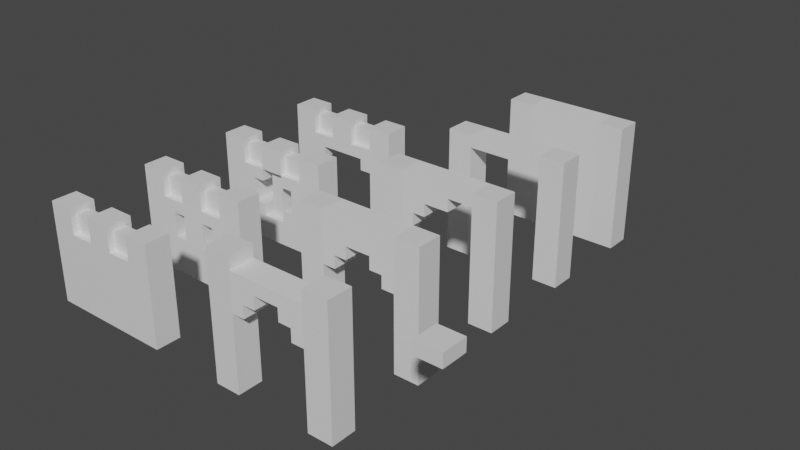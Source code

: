 # Source: mc-castle.blend  (saved by Blender 3.6.11; exported with 4.5.12 LTS)
import bpy
from mathutils import Matrix  # noqa: F401  (used for matrix-valued properties, if any)

bpy.ops.wm.read_factory_settings(use_empty=True)
scene = bpy.context.scene
scene.name = 'Scene'

# ---- collections
col_collection = bpy.data.collections.new('Collection'); scene.collection.children.link(col_collection)
col_walls = bpy.data.collections.new('walls'); scene.collection.children.link(col_walls)
col_pillars = bpy.data.collections.new('pillars'); scene.collection.children.link(col_pillars)
col_ref = bpy.data.collections.new('ref'); scene.collection.children.link(col_ref)

# ---- materials (node trees are filled in below, after node groups)
mat_material = bpy.data.materials.new('Material')
mat_material.alpha_threshold = 0.0
mat_material.use_transparent_shadow = False
mat_material.roughness = 0.5
mat_material.line_color = (0.0, 0.0, 0.0, 1.0)

# ---- material node trees
mat_material.use_nodes = True; mat_material.node_tree.nodes.clear()
_N = mat_material.node_tree.nodes; _L = mat_material.node_tree.links
n0 = _N.new('ShaderNodeOutputMaterial'); n0.name = 'Material Output'; n0.location = (300, 300)
n1 = _N.new('ShaderNodeBsdfPrincipled'); n1.name = 'Principled BSDF'; n1.location = (10, 300)
n1.distribution = 'GGX'
n1.subsurface_method = 'RANDOM_WALK_SKIN'
n1.inputs[3].default_value = 1.45
n1.inputs[27].default_value = (0.0, 0.0, 0.0, 1.0)
n1.inputs[28].default_value = 1.0
_L.new(n1.outputs[0], n0.inputs[0])
n0.is_active_output = True

# ---- world
world_world = bpy.data.worlds.new('World'); scene.world = world_world
world_world.use_nodes = True; world_world.node_tree.nodes.clear()
_N = world_world.node_tree.nodes; _L = world_world.node_tree.links
n0 = _N.new('ShaderNodeOutputWorld'); n0.name = 'World Output'; n0.location = (300, 300)
n1 = _N.new('ShaderNodeBackground'); n1.name = 'Background'; n1.location = (10, 300)
n1.inputs[0].default_value = (0.05088, 0.05088, 0.05088, 1.0)
_L.new(n1.outputs[0], n0.inputs[0])
n0.is_active_output = True
world_world.color = (0.05088, 0.05088, 0.05088)
world_world.use_sun_shadow = False
world_world.sun_shadow_jitter_overblur = 0.0

# ---- meshes
me_cube_004 = bpy.data.meshes.new('Cube.004')
me_cube_004.from_pydata([(1.5, 0.5, 0.0), (1.5, -0.5, 0.0), (-1.5, -0.5, 0.0), (0.5, 0.5, 0.0), (-0.5, 0.5, 0.0), (-1.5, 0.5, 0.0), (0.5, -0.5, 4.0), (-0.5, -0.5, 4.0), (-0.5, -0.5, 0.0), (0.5, -0.5, 0.0), (-0.5, 0.5, 4.0), (0.5, 0.5, 4.0), (1.5, 0.5, 3.0), (1.5, 0.5, 3.0), (1.5, 0.5, 2.0), (1.5, 0.5, 1.0), (-1.5, -0.5, 1.0), (-1.5, -0.5, 2.0), (-1.5, -0.5, 3.0), (1.5, -0.5, 3.0), (1.5, -0.5, 3.0), (1.5, -0.5, 2.0), (1.5, -0.5, 1.0), (-1.5, 0.5, 3.0), (-1.5, 0.5, 3.0), (-1.5, 0.5, 2.0), (-1.5, 0.5, 1.0), (-0.5, 0.5, 3.0), (-0.5, 0.5, 3.0), (-0.5, 0.5, 2.0), (-0.5, 0.5, 1.0), (0.5, 0.5, 3.0), (0.5, 0.5, 3.0), (0.5, 0.5, 2.0), (0.5, 0.5, 1.0), (0.5, -0.5, 3.0), (0.5, -0.5, 3.0), (0.5, -0.5, 2.0), (0.5, -0.5, 1.0), (-0.5, -0.5, 3.0), (-0.5, -0.5, 3.0), (-0.5, -0.5, 1.0), (-1.5, -0.5, 3.0), (-0.5, -0.5, 2.0), (-1.5, -0.25, 3.0), (-1.5, -0.25, 3.75), (-1.5, 0.25, 3.0), (-1.5, 0.25, 3.75), (1.5, -0.25, 3.0), (1.5, -0.25, 3.75), (1.5, 0.25, 3.0), (1.5, 0.25, 3.75)], [], [(27, 10, 11, 31), (35, 6, 7, 39), (11, 10, 7, 6), (8, 41, 2), (9, 38, 41, 8), (38, 37, 43, 41), (37, 36, 40, 43), (1, 22, 38, 9), (22, 21, 37, 38), (21, 20, 36, 37), (4, 30, 34, 3), (30, 29, 33, 34), (29, 28, 32, 33), (5, 26, 30, 4), (26, 25, 29, 30), (25, 23, 28, 29), (3, 34, 15, 0), (34, 33, 14, 15), (33, 32, 13, 14), (2, 41, 16), (41, 43, 17, 16), (43, 40, 18, 17), (27, 24, 42, 39), (19, 12, 31, 35), (11, 6, 35, 31), (10, 27, 39, 7), (46, 47, 51, 50), (48, 49, 45, 44), (46, 50, 48, 44), (51, 47, 45, 49)])
_uv = me_cube_004.uv_layers.new(name='UVMap')
_uv.uv.foreach_set('vector', [0.575, 0.375, 0.625, 0.375, 0.625, 0.4375, 0.575, 0.4375, 0.575, 0.8125, 0.625, 0.8125, 0.625, 0.875, 0.575, 0.875, 0.6875, 0.5, 0.75, 0.5, 0.75, 0.75, 0.6875, 0.75, 0.375, 0.875, 0.425, 0.9375, 0.375, 0.9375, 0.375, 0.8125, 0.425, 0.8125, 0.425, 0.875, 0.375, 0.875, 0.425, 0.8125, 0.475, 0.8125, 0.475, 0.875, 0.425, 0.875, 0.475, 0.8125, 0.525, 0.8125, 0.525, 0.875, 0.475, 0.875, 0.375, 0.75, 0.425, 0.75, 0.425, 0.8125, 0.375, 0.8125, 0.425, 0.75, 0.475, 0.75, 0.475, 0.8125, 0.425, 0.8125, 0.475, 0.75, 0.525, 0.75, 0.525, 0.8125, 0.475, 0.8125, 0.375, 0.375, 0.425, 0.375, 0.425, 0.4375, 0.375, 0.4375, 0.425, 0.375, 0.475, 0.375, 0.475, 0.4375, 0.425, 0.4375, 0.475, 0.375, 0.525, 0.375, 0.525, 0.4375, 0.475, 0.4375, 0.375, 0.3125, 0.425, 0.3125, 0.425, 0.375, 0.375, 0.375, 0.425, 0.3125, 0.475, 0.3125, 0.475, 0.375, 0.425, 0.375, 0.475, 0.3125, 0.525, 0.3125, 0.525, 0.375, 0.475, 0.375, 0.375, 0.4375, 0.425, 0.4375, 0.425, 0.5, 0.375, 0.5, 0.425, 0.4375, 0.475, 0.4375, 0.475, 0.5, 0.425, 0.5, 0.475, 0.4375, 0.525, 0.4375, 0.525, 0.5, 0.475, 0.5, 0.375, 0.9375, 0.425, 0.9375, 0.425, 1.0, 0.425, 0.9375, 0.475, 0.9375, 0.475, 1.0, 0.425, 1.0, 0.475, 0.9375, 0.525, 0.9375, 0.525, 1.0, 0.475, 1.0, 0.575, 0.375, 0.575, 0.3125, 0.575, 0.0, 0.575, 0.875, 0.575, 0.75, 0.575, 0.5, 0.575, 0.4375, 0.575, 0.8125, 0.625, 0.4375, 0.625, 0.8125, 0.575, 0.8125, 0.575, 0.4375, 0.625, 0.375, 0.575, 0.375, 0.575, 0.875, 0.625, 0.875, 0.375, 0.25, 0.625, 0.25, 0.625, 0.5, 0.375, 0.5, 0.375, 0.75, 0.625, 0.75, 0.625, 1.0, 0.375, 1.0, 0.125, 0.5, 0.375, 0.5, 0.375, 0.75, 0.125, 0.75, 0.625, 0.5, 0.875, 0.5, 0.875, 0.75, 0.625, 0.75])
me_cube_004.materials.append(mat_material)
me_cube_004.use_mirror_vertex_groups = False
me_cube_004.update()
me_cube_006 = bpy.data.meshes.new('Cube.006')
me_cube_006.from_pydata([(1.5, 0.5, 0.0), (1.5, -0.5, 0.0), (-1.5, 0.5, 0.0), (-1.5, -0.5, 0.0), (0.5, 0.5, 0.0), (-0.5, 0.5, 0.0), (0.5, -0.5, 4.0), (-0.5, -0.5, 4.0), (-0.5, -0.5, 0.0), (0.5, -0.5, 0.0), (-0.5, 0.5, 4.0), (0.5, 0.5, 4.0), (1.5, 0.5, 3.0), (1.5, 0.5, 3.0), (1.5, 0.5, 2.0), (1.5, 0.5, 1.0), (-1.5, -0.5, 1.0), (-1.5, -0.5, 2.0), (-1.5, -0.5, 3.0), (-1.5, -0.5, 3.0), (1.5, -0.5, 3.0), (1.5, -0.5, 3.0), (1.5, -0.5, 2.0), (1.5, -0.5, 1.0), (-1.5, 0.5, 3.0), (-1.5, 0.5, 3.0), (-1.5, 0.5, 2.0), (-1.5, 0.5, 1.0), (-0.5, 0.5, 3.0), (-0.5, 0.5, 3.0), (-0.5, 0.5, 2.0), (-0.5, 0.5, 1.0), (0.5, 0.5, 3.0), (0.5, 0.5, 3.0), (0.5, 0.5, 2.0), (0.5, 0.5, 1.0), (0.5, -0.5, 3.0), (0.5, -0.5, 3.0), (0.5, -0.5, 2.0), (0.5, -0.5, 1.0), (-0.5, -0.5, 3.0), (-0.5, -0.5, 3.0), (-0.5, -0.5, 2.0), (-0.5, -0.5, 1.0), (-1.0, 0.5, 0.0), (-1.0, -0.5, 0.0), (-1.0, 0.5, 1.0), (-1.0, 0.5, 2.0), (-1.0, 0.5, 3.0), (-1.0, 0.5, 3.0), (-1.0, -0.5, 1.0), (-1.0, -0.5, 2.0), (-1.0, -0.5, 3.0), (-1.0, -0.5, 3.0), (1.0, -0.5, 0.0), (1.0, 0.5, 0.0), (1.0, -0.5, 1.0), (1.0, -0.5, 2.0), (1.0, -0.5, 3.0), (1.0, -0.5, 3.0), (1.0, 0.5, 1.0), (1.0, 0.5, 2.0), (1.0, 0.5, 3.0), (1.0, 0.5, 3.0), (1.5, 0.5, 1.5), (-1.5, -0.5, 1.5), (1.5, -0.5, 1.5), (-1.5, 0.5, 1.5), (-0.5, 0.5, 1.5), (0.5, 0.5, 1.5), (0.5, -0.5, 1.5), (-0.5, -0.5, 1.5), (-1.0, -0.5, 1.5), (-1.0, 0.5, 1.5), (1.0, 0.5, 1.5), (1.0, -0.5, 1.5), (1.5, 0.5, 2.5), (-1.5, -0.5, 2.5), (1.5, -0.5, 2.5), (-1.5, 0.5, 2.5), (-0.5, 0.5, 2.5), (0.5, 0.5, 2.5), (0.5, -0.5, 2.5), (-0.5, -0.5, 2.5), (-1.0, -0.5, 2.5), (-1.0, 0.5, 2.5), (1.0, 0.5, 2.5), (1.0, -0.5, 2.5), (-1.5, -0.25, 3.0), (-1.5, -0.25, 3.75), (-1.5, 0.25, 3.0), (-1.5, 0.25, 3.75), (1.5, -0.25, 3.0), (1.5, -0.25, 3.75), (1.5, 0.25, 3.0), (1.5, 0.25, 3.75)], [], [(28, 10, 11, 32), (36, 6, 7, 40), (11, 10, 7, 6), (9, 39, 43, 8), (70, 38, 42, 71), (82, 37, 41, 83), (54, 56, 39, 9), (70, 75, 74, 69), (87, 58, 37, 82), (5, 31, 35, 4), (68, 30, 34, 69), (80, 29, 33, 81), (44, 46, 31, 5), (38, 70, 69, 34), (85, 48, 29, 80), (55, 60, 15, 0), (74, 61, 14, 64), (86, 62, 13, 76), (45, 50, 16, 3), (72, 51, 17, 65), (84, 52, 18, 77), (83, 41, 52, 84), (42, 83, 80, 30), (8, 43, 50, 45), (79, 25, 48, 85), (67, 26, 47, 73), (2, 27, 46, 44), (11, 6, 36, 32), (28, 40, 7, 10), (24, 19, 53, 49), (81, 33, 62, 86), (71, 42, 30, 68), (4, 35, 60, 55), (78, 21, 58, 87), (66, 22, 57, 75), (1, 23, 56, 54), (40, 28, 49, 53), (59, 63, 32, 36), (20, 12, 63, 59), (23, 66, 75, 56), (35, 69, 74, 60), (27, 67, 73, 46), (43, 71, 72, 50), (50, 72, 65, 16), (60, 74, 64, 15), (46, 73, 68, 31), (31, 68, 69, 35), (56, 75, 70, 39), (39, 70, 71, 43), (22, 78, 87, 57), (72, 71, 68, 73), (26, 79, 85, 47), (51, 72, 73, 47), (51, 84, 77, 17), (61, 86, 76, 14), (84, 51, 47, 85), (30, 80, 81, 34), (83, 84, 85, 80), (38, 82, 83, 42), (75, 57, 61, 74), (57, 87, 86, 61), (87, 82, 81, 86), (82, 38, 34, 81), (90, 91, 95, 94), (92, 93, 89, 88), (90, 94, 92, 88), (95, 91, 89, 93)])
_uv = me_cube_006.uv_layers.new(name='UVMap')
_uv.uv.foreach_set('vector', [0.575, 0.375, 0.625, 0.375, 0.625, 0.4375, 0.575, 0.4375, 0.575, 0.8125, 0.625, 0.8125, 0.625, 0.875, 0.575, 0.875, 0.6875, 0.5, 0.75, 0.5, 0.75, 0.75, 0.6875, 0.75, 0.375, 0.8125, 0.425, 0.8125, 0.425, 0.875, 0.375, 0.875, 0.45, 0.8125, 0.475, 0.8125, 0.475, 0.875, 0.45, 0.875, 0.5, 0.8125, 0.525, 0.8125, 0.525, 0.875, 0.5, 0.875, 0.375, 0.7812, 0.425, 0.7812, 0.425, 0.8125, 0.375, 0.8125, 0.45, 0.8125, 0.45, 0.7812, 0.45, 0.4688, 0.45, 0.4375, 0.5, 0.7812, 0.525, 0.7812, 0.525, 0.8125, 0.5, 0.8125, 0.375, 0.375, 0.425, 0.375, 0.425, 0.4375, 0.375, 0.4375, 0.45, 0.375, 0.475, 0.375, 0.475, 0.4375, 0.45, 0.4375, 0.5, 0.375, 0.525, 0.375, 0.525, 0.4375, 0.5, 0.4375, 0.375, 0.2812, 0.425, 0.2812, 0.425, 0.3125, 0.375, 0.3125, 0.475, 0.8125, 0.45, 0.8125, 0.45, 0.4375, 0.475, 0.4375, 0.5, 0.2812, 0.525, 0.2812, 0.525, 0.3125, 0.5, 0.3125, 0.375, 0.4688, 0.425, 0.4688, 0.425, 0.5, 0.375, 0.5, 0.45, 0.4688, 0.475, 0.4688, 0.475, 0.5, 0.45, 0.5, 0.5, 0.4688, 0.525, 0.4688, 0.525, 0.5, 0.5, 0.5, 0.375, 0.9688, 0.425, 0.9688, 0.425, 1.0, 0.375, 1.0, 0.45, 0.9688, 0.475, 0.9688, 0.475, 1.0, 0.45, 1.0, 0.5, 0.9688, 0.525, 0.9688, 0.525, 1.0, 0.5, 1.0, 0.5, 0.9375, 0.525, 0.9375, 0.525, 0.9688, 0.5, 0.9688, 0.475, 0.9375, 0.5, 0.9375, 0.5, 0.3125, 0.475, 0.3125, 0.375, 0.9375, 0.425, 0.9375, 0.425, 0.9688, 0.375, 0.9688, 0.5, 0.25, 0.525, 0.25, 0.525, 0.2812, 0.5, 0.2812, 0.45, 0.25, 0.475, 0.25, 0.475, 0.2812, 0.45, 0.2812, 0.375, 0.25, 0.425, 0.25, 0.425, 0.2812, 0.375, 0.2812, 0.625, 0.4375, 0.625, 0.8125, 0.575, 0.8125, 0.575, 0.4375, 0.575, 0.3125, 0.575, 0.9375, 0.625, 0.875, 0.75, 0.5, 0.575, 0.25, 0.575, 0.0, 0.575, 0.9688, 0.575, 0.2812, 0.5, 0.4375, 0.525, 0.4375, 0.525, 0.4688, 0.5, 0.4688, 0.45, 0.9375, 0.475, 0.9375, 0.475, 0.3125, 0.45, 0.3125, 0.375, 0.4375, 0.425, 0.4375, 0.425, 0.4688, 0.375, 0.4688, 0.5, 0.75, 0.525, 0.75, 0.525, 0.7812, 0.5, 0.7812, 0.45, 0.75, 0.475, 0.75, 0.475, 0.7812, 0.45, 0.7812, 0.375, 0.75, 0.425, 0.75, 0.425, 0.7812, 0.375, 0.7812, 0.575, 0.9375, 0.575, 0.3125, 0.575, 0.2812, 0.575, 0.9688, 0.575, 0.7812, 0.575, 0.4688, 0.575, 0.4375, 0.575, 0.8125, 0.575, 0.75, 0.575, 0.5, 0.575, 0.4688, 0.575, 0.7812, 0.425, 0.75, 0.45, 0.75, 0.45, 0.7812, 0.425, 0.7812, 0.425, 0.4375, 0.45, 0.4375, 0.45, 0.4688, 0.425, 0.4688, 0.425, 0.25, 0.45, 0.25, 0.45, 0.2812, 0.425, 0.2812, 0.425, 0.9375, 0.45, 0.9375, 0.45, 0.9688, 0.425, 0.9688, 0.425, 0.9688, 0.45, 0.9688, 0.45, 1.0, 0.425, 1.0, 0.425, 0.4688, 0.45, 0.4688, 0.45, 0.5, 0.425, 0.5, 0.425, 0.2812, 0.45, 0.2812, 0.45, 0.3125, 0.425, 0.3125, 0.425, 0.375, 0.45, 0.375, 0.45, 0.4375, 0.425, 0.4375, 0.425, 0.7812, 0.45, 0.7812, 0.45, 0.8125, 0.425, 0.8125, 0.425, 0.8125, 0.45, 0.8125, 0.45, 0.875, 0.425, 0.875, 0.475, 0.75, 0.5, 0.75, 0.5, 0.7812, 0.475, 0.7812, 0.45, 0.9688, 0.45, 0.9375, 0.45, 0.3125, 0.45, 0.2812, 0.475, 0.25, 0.5, 0.25, 0.5, 0.2812, 0.475, 0.2812, 0.475, 0.9688, 0.45, 0.9688, 0.45, 0.2812, 0.475, 0.2812, 0.475, 0.9688, 0.5, 0.9688, 0.5, 1.0, 0.475, 1.0, 0.475, 0.4688, 0.5, 0.4688, 0.5, 0.5, 0.475, 0.5, 0.5, 0.9688, 0.475, 0.9688, 0.475, 0.2812, 0.5, 0.2812, 0.475, 0.375, 0.5, 0.375, 0.5, 0.4375, 0.475, 0.4375, 0.5, 0.9375, 0.5, 0.9688, 0.5, 0.2812, 0.5, 0.3125, 0.475, 0.8125, 0.5, 0.8125, 0.5, 0.875, 0.475, 0.875, 0.45, 0.7812, 0.475, 0.7812, 0.475, 0.4688, 0.45, 0.4688, 0.475, 0.7812, 0.5, 0.7812, 0.5, 0.4688, 0.475, 0.4688, 0.5, 0.7812, 0.5, 0.8125, 0.5, 0.4375, 0.5, 0.4688, 0.5, 0.8125, 0.475, 0.8125, 0.475, 0.4375, 0.5, 0.4375, 0.375, 0.25, 0.625, 0.25, 0.625, 0.5, 0.375, 0.5, 0.375, 0.75, 0.625, 0.75, 0.625, 1.0, 0.375, 1.0, 0.125, 0.5, 0.375, 0.5, 0.375, 0.75, 0.125, 0.75, 0.625, 0.5, 0.875, 0.5, 0.875, 0.75, 0.625, 0.75])
me_cube_006.materials.append(mat_material)
me_cube_006.use_mirror_vertex_groups = False
me_cube_006.update()
me_cube_013 = bpy.data.meshes.new('Cube.013')
me_cube_013.from_pydata([(1.5, 0.5, 0.0), (1.5, -0.5, 0.0), (-1.5, 0.5, 0.0), (-1.5, -0.5, 0.0), (0.5, 0.5, 0.0), (-0.5, 0.5, 0.0), (0.5, -0.5, 4.0), (-0.5, -0.5, 4.0), (-0.5, -0.5, 0.0), (0.5, -0.5, 0.0), (-0.5, 0.5, 4.0), (0.5, 0.5, 4.0), (1.5, 0.5, 3.0), (1.5, 0.5, 2.0), (1.5, 0.5, 1.0), (-1.5, -0.5, 1.0), (-1.5, -0.5, 2.0), (-1.5, -0.5, 3.0), (1.5, -0.5, 3.0), (1.5, -0.5, 2.0), (1.5, -0.5, 1.0), (-1.5, 0.5, 3.0), (-1.5, 0.5, 2.0), (-1.5, 0.5, 1.0), (-0.5, 0.5, 3.0), (-0.5, 0.5, 1.0), (0.5, 0.5, 3.0), (0.5, 0.5, 1.0), (0.5, -0.5, 3.0), (0.5, -0.5, 1.0), (-0.5, -0.5, 3.0), (-0.5, -0.5, 1.0), (-1.0, 0.5, 0.0), (-1.0, -0.5, 0.0), (-1.0, 0.5, 1.0), (-1.0, 0.5, 2.0), (-1.0, 0.5, 3.0), (-1.0, -0.5, 1.0), (-1.0, -0.5, 2.0), (-1.0, -0.5, 3.0), (1.0, -0.5, 0.0), (1.0, 0.5, 0.0), (1.0, -0.5, 1.0), (1.0, -0.5, 2.0), (1.0, -0.5, 3.0), (1.0, 0.5, 1.0), (1.0, 0.5, 2.0), (1.0, 0.5, 3.0), (1.5, 0.5, 1.5), (-1.5, -0.5, 1.5), (1.5, -0.5, 1.5), (-1.5, 0.5, 1.5), (-0.5, 0.5, 1.5), (0.5, 0.5, 1.5), (0.5, -0.5, 1.5), (-0.5, -0.5, 1.5), (-1.0, -0.5, 1.5), (-1.0, 0.5, 1.5), (1.0, 0.5, 1.5), (1.0, -0.5, 1.5), (1.5, 0.5, 2.5), (-1.5, -0.5, 2.5), (1.5, -0.5, 2.5), (-1.5, 0.5, 2.5), (-0.5, 0.5, 2.5), (0.5, 0.5, 2.5), (0.5, -0.5, 2.5), (-0.5, -0.5, 2.5), (-1.0, -0.5, 2.5), (-1.0, 0.5, 2.5), (1.0, 0.5, 2.5), (1.0, -0.5, 2.5), (-1.5, -0.25, 3.0), (-1.5, -0.25, 3.75), (-1.5, 0.25, 3.0), (-1.5, 0.25, 3.75), (1.5, -0.25, 3.0), (1.5, -0.25, 3.75), (1.5, 0.25, 3.0), (1.5, 0.25, 3.75), (0.25, 0.25, 3.0), (0.25, 0.25, 1.0), (0.25, -0.25, 3.0), (0.25, -0.25, 1.0), (-0.25, 0.25, 3.0), (-0.25, 0.25, 1.0), (-0.25, -0.25, 3.0), (-0.25, -0.25, 1.0)], [], [(24, 10, 11, 26), (28, 6, 7, 30), (11, 10, 7, 6), (9, 29, 31, 8), (40, 42, 29, 9), (54, 59, 58, 53), (71, 44, 28, 66), (5, 25, 27, 4), (32, 34, 25, 5), (69, 36, 24, 64), (41, 45, 14, 0), (58, 46, 13, 48), (70, 47, 12, 60), (33, 37, 15, 3), (56, 38, 16, 49), (68, 39, 17, 61), (67, 30, 39, 68), (8, 31, 37, 33), (63, 21, 36, 69), (51, 22, 35, 57), (2, 23, 34, 32), (11, 6, 28, 26), (24, 30, 7, 10), (21, 17, 39, 36), (65, 26, 47, 70), (4, 27, 45, 41), (62, 18, 44, 71), (50, 19, 43, 59), (1, 20, 42, 40), (30, 24, 36, 39), (44, 47, 26, 28), (18, 12, 47, 44), (20, 50, 59, 42), (27, 53, 58, 45), (23, 51, 57, 34), (31, 55, 56, 37), (37, 56, 49, 15), (45, 58, 48, 14), (34, 57, 52, 25), (42, 59, 54, 29), (19, 62, 71, 43), (56, 55, 52, 57), (22, 63, 69, 35), (38, 56, 57, 35), (38, 68, 61, 16), (46, 70, 60, 13), (68, 38, 35, 69), (67, 68, 69, 64), (59, 43, 46, 58), (43, 71, 70, 46), (71, 66, 65, 70), (74, 75, 79, 78), (76, 77, 73, 72), (74, 78, 76, 72), (79, 75, 73, 77), (27, 29, 54, 53), (25, 52, 55, 31), (29, 27, 25, 31), (67, 64, 24, 30), (65, 66, 28, 26), (26, 28, 30, 24), (87, 86, 84, 85), (81, 80, 82, 83), (83, 82, 86, 87), (85, 84, 80, 81), (85, 81, 83, 87), (80, 84, 86, 82)])
_uv = me_cube_013.uv_layers.new(name='UVMap')
_uv.uv.foreach_set('vector', [0.575, 0.375, 0.625, 0.375, 0.625, 0.4375, 0.575, 0.4375, 0.575, 0.8125, 0.625, 0.8125, 0.625, 0.875, 0.575, 0.875, 0.6875, 0.5, 0.75, 0.5, 0.75, 0.75, 0.6875, 0.75, 0.375, 0.8125, 0.425, 0.8125, 0.425, 0.875, 0.375, 0.875, 0.375, 0.7812, 0.425, 0.7812, 0.425, 0.8125, 0.375, 0.8125, 0.45, 0.8125, 0.45, 0.7812, 0.45, 0.4688, 0.45, 0.4375, 0.5, 0.7812, 0.525, 0.7812, 0.525, 0.8125, 0.5, 0.8125, 0.375, 0.375, 0.425, 0.375, 0.425, 0.4375, 0.375, 0.4375, 0.375, 0.2812, 0.425, 0.2812, 0.425, 0.3125, 0.375, 0.3125, 0.5, 0.2812, 0.525, 0.2812, 0.525, 0.3125, 0.5, 0.3125, 0.375, 0.4688, 0.425, 0.4688, 0.425, 0.5, 0.375, 0.5, 0.45, 0.4688, 0.475, 0.4688, 0.475, 0.5, 0.45, 0.5, 0.5, 0.4688, 0.525, 0.4688, 0.525, 0.5, 0.5, 0.5, 0.375, 0.9688, 0.425, 0.9688, 0.425, 1.0, 0.375, 1.0, 0.45, 0.9688, 0.475, 0.9688, 0.475, 1.0, 0.45, 1.0, 0.5, 0.9688, 0.525, 0.9688, 0.525, 1.0, 0.5, 1.0, 0.5, 0.9375, 0.525, 0.9375, 0.525, 0.9688, 0.5, 0.9688, 0.375, 0.9375, 0.425, 0.9375, 0.425, 0.9688, 0.375, 0.9688, 0.5, 0.25, 0.525, 0.25, 0.525, 0.2812, 0.5, 0.2812, 0.45, 0.25, 0.475, 0.25, 0.475, 0.2812, 0.45, 0.2812, 0.375, 0.25, 0.425, 0.25, 0.425, 0.2812, 0.375, 0.2812, 0.625, 0.4375, 0.625, 0.8125, 0.575, 0.8125, 0.575, 0.4375, 0.575, 0.3125, 0.575, 0.9375, 0.625, 0.875, 0.75, 0.5, 0.575, 0.25, 0.575, 0.0, 0.575, 0.9688, 0.575, 0.2812, 0.5, 0.4375, 0.525, 0.4375, 0.525, 0.4688, 0.5, 0.4688, 0.375, 0.4375, 0.425, 0.4375, 0.425, 0.4688, 0.375, 0.4688, 0.5, 0.75, 0.525, 0.75, 0.525, 0.7812, 0.5, 0.7812, 0.45, 0.75, 0.475, 0.75, 0.475, 0.7812, 0.45, 0.7812, 0.375, 0.75, 0.425, 0.75, 0.425, 0.7812, 0.375, 0.7812, 0.575, 0.9375, 0.575, 0.3125, 0.575, 0.2812, 0.575, 0.9688, 0.575, 0.7812, 0.575, 0.4688, 0.575, 0.4375, 0.575, 0.8125, 0.575, 0.75, 0.575, 0.5, 0.575, 0.4688, 0.575, 0.7812, 0.425, 0.75, 0.45, 0.75, 0.45, 0.7812, 0.425, 0.7812, 0.425, 0.4375, 0.45, 0.4375, 0.45, 0.4688, 0.425, 0.4688, 0.425, 0.25, 0.45, 0.25, 0.45, 0.2812, 0.425, 0.2812, 0.425, 0.9375, 0.45, 0.9375, 0.45, 0.9688, 0.425, 0.9688, 0.425, 0.9688, 0.45, 0.9688, 0.45, 1.0, 0.425, 1.0, 0.425, 0.4688, 0.45, 0.4688, 0.45, 0.5, 0.425, 0.5, 0.425, 0.2812, 0.45, 0.2812, 0.45, 0.3125, 0.425, 0.3125, 0.425, 0.7812, 0.45, 0.7812, 0.45, 0.8125, 0.425, 0.8125, 0.475, 0.75, 0.5, 0.75, 0.5, 0.7812, 0.475, 0.7812, 0.45, 0.9688, 0.45, 0.9375, 0.45, 0.3125, 0.45, 0.2812, 0.475, 0.25, 0.5, 0.25, 0.5, 0.2812, 0.475, 0.2812, 0.475, 0.9688, 0.45, 0.9688, 0.45, 0.2812, 0.475, 0.2812, 0.475, 0.9688, 0.5, 0.9688, 0.5, 1.0, 0.475, 1.0, 0.475, 0.4688, 0.5, 0.4688, 0.5, 0.5, 0.475, 0.5, 0.5, 0.9688, 0.475, 0.9688, 0.475, 0.2812, 0.5, 0.2812, 0.5, 0.9375, 0.5, 0.9688, 0.5, 0.2812, 0.5, 0.3125, 0.45, 0.7812, 0.475, 0.7812, 0.475, 0.4688, 0.45, 0.4688, 0.475, 0.7812, 0.5, 0.7812, 0.5, 0.4688, 0.475, 0.4688, 0.5, 0.7812, 0.5, 0.8125, 0.5, 0.4375, 0.5, 0.4688, 0.375, 0.25, 0.625, 0.25, 0.625, 0.5, 0.375, 0.5, 0.375, 0.75, 0.625, 0.75, 0.625, 1.0, 0.375, 1.0, 0.125, 0.5, 0.375, 0.5, 0.375, 0.75, 0.125, 0.75, 0.625, 0.5, 0.875, 0.5, 0.875, 0.75, 0.625, 0.75, 0.425, 0.4375, 0.425, 0.8125, 0.45, 0.8125, 0.45, 0.4375, 0.425, 0.3125, 0.45, 0.3125, 0.45, 0.9375, 0.425, 0.9375, 0.425, 0.8125, 0.425, 0.4375, 0.425, 0.375, 0.425, 0.9375, 0.5, 0.9375, 0.5, 0.3125, 0.525, 0.3125, 0.525, 0.9375, 0.5, 0.4375, 0.5, 0.8125, 0.525, 0.8125, 0.525, 0.4375, 0.575, 0.4375, 0.575, 0.8125, 0.575, 0.9375, 0.575, 0.375, 0.375, 0.0, 0.625, 0.0, 0.625, 0.25, 0.375, 0.25, 0.375, 0.25, 0.625, 0.25, 0.625, 0.5, 0.375, 0.5, 0.375, 0.5, 0.625, 0.5, 0.625, 0.75, 0.375, 0.75, 0.375, 0.75, 0.625, 0.75, 0.625, 1.0, 0.375, 1.0, 0.125, 0.5, 0.375, 0.5, 0.375, 0.75, 0.125, 0.75, 0.625, 0.5, 0.875, 0.5, 0.875, 0.75, 0.625, 0.75])
me_cube_013.materials.append(mat_material)
me_cube_013.use_mirror_vertex_groups = False
me_cube_013.update()
me_cube_016 = bpy.data.meshes.new('Cube.016')
me_cube_016.from_pydata([(-1.5, -0.5, 4.0), (-1.5, 0.5, 4.0), (1.5, -0.5, 4.0), (1.5, 0.5, 4.0), (-1.5, -0.5, 4.5), (-1.5, 0.5, 4.5), (1.5, 0.5, 4.5), (1.5, -0.5, 4.5), (0.5, 0.5, 4.0), (-0.5, 0.5, 4.0), (-0.5, -0.5, 4.0), (0.5, -0.5, 4.0), (0.5, -0.5, 4.5), (-0.5, -0.5, 4.5), (-0.5, 0.5, 4.5), (0.5, 0.5, 4.5), (-1.5, 0.5, 3.5), (-1.5, -0.5, 3.5), (-0.5, 0.5, 3.5), (1.5, -0.5, 3.5), (1.5, 0.5, 3.5), (0.5, -0.5, 3.5), (0.5, 0.5, 3.5), (-0.5, -0.5, 3.5), (-1.0, 0.5, 4.0), (-1.0, -0.5, 4.5), (-1.0, -0.5, 4.0), (-1.0, 0.5, 4.5), (-1.0, 0.5, 3.5), (-1.0, -0.5, 3.5), (1.0, -0.5, 4.0), (1.0, 0.5, 4.5), (1.0, 0.5, 4.0), (1.0, -0.5, 4.5), (1.0, -0.5, 3.5), (1.0, 0.5, 3.5), (-1.5, 0.5, 3.0), (-1.5, -0.5, 3.0), (-1.0, 0.5, 3.0), (1.5, -0.5, 3.0), (1.5, 0.5, 3.0), (1.0, -0.5, 3.0), (-1.0, -0.5, 3.0), (1.0, 0.5, 3.0)], [], [(25, 27, 5, 4), (9, 10, 23, 18), (26, 25, 4, 0), (32, 31, 6, 3), (24, 27, 14, 9), (9, 14, 15, 8), (30, 33, 12, 11), (11, 12, 13, 10), (9, 8, 11, 10), (33, 31, 15, 12), (12, 15, 14, 13), (19, 34, 41, 39), (28, 18, 23, 29), (24, 9, 18, 28), (11, 8, 22, 21), (26, 0, 17, 29), (32, 3, 20, 35), (30, 11, 21, 34), (10, 26, 29, 23), (1, 24, 28, 16), (34, 35, 43, 41), (1, 5, 27, 24), (10, 13, 25, 26), (13, 14, 27, 25), (2, 30, 34, 19), (8, 32, 35, 22), (22, 35, 34, 21), (7, 6, 31, 33), (2, 7, 33, 30), (8, 15, 31, 32), (43, 40, 39, 41), (36, 38, 42, 37), (16, 28, 38, 36), (29, 17, 37, 42), (28, 29, 42, 38), (35, 20, 40, 43)])
_uv = me_cube_016.uv_layers.new(name='UVMap')
_uv.uv.foreach_set('vector', [0.5, 0.125, 0.5, 0.2917, 0.5, 0.25, 0.5, 0.0, 0.2083, 0.5, 0.2083, 0.75, 0.2083, 0.75, 0.2083, 0.5, 0.375, 0.9583, 0.5, 0.9583, 0.5, 1.0, 0.375, 1.0, 0.375, 0.4583, 0.5, 0.4583, 0.5, 0.5, 0.375, 0.5, 0.375, 0.2917, 0.5, 0.2917, 0.5, 0.3333, 0.375, 0.3333, 0.375, 0.3333, 0.5, 0.3333, 0.5, 0.4167, 0.375, 0.4167, 0.375, 0.7917, 0.5, 0.7917, 0.5, 0.8333, 0.375, 0.8333, 0.375, 0.8333, 0.5, 0.8333, 0.5, 0.9167, 0.375, 0.9167, 0.2083, 0.5, 0.2917, 0.5, 0.2917, 0.75, 0.2083, 0.75, 0.5, 0.625, 0.5, 0.4583, 0.5, 0.4167, 0.5, 0.5, 0.5, 0.5, 0.5, 0.4167, 0.5, 0.3333, 0.5, 0.25, 0.375, 0.75, 0.375, 0.7917, 0.375, 0.7917, 0.375, 0.75, 0.1667, 0.5, 0.2083, 0.5, 0.2083, 0.75, 0.1667, 0.75, 0.375, 0.2917, 0.375, 0.3333, 0.375, 0.3333, 0.375, 0.2917, 0.2917, 0.75, 0.2917, 0.5, 0.2917, 0.5, 0.2917, 0.75, 0.375, 0.9583, 0.375, 1.0, 0.375, 1.0, 0.375, 0.9583, 0.375, 0.4583, 0.375, 0.5, 0.375, 0.5, 0.375, 0.4583, 0.375, 0.7917, 0.375, 0.8333, 0.375, 0.8333, 0.375, 0.7917, 0.375, 0.9167, 0.375, 0.9583, 0.375, 0.9583, 0.375, 0.9167, 0.375, 0.25, 0.375, 0.2917, 0.375, 0.2917, 0.375, 0.25, 0.3333, 0.75, 0.3333, 0.5, 0.3333, 0.5, 0.3333, 0.75, 0.375, 0.25, 0.5, 0.25, 0.5, 0.2917, 0.375, 0.2917, 0.375, 0.9167, 0.5, 0.9167, 0.5, 0.9583, 0.375, 0.9583, 0.5, 0.25, 0.5, 0.3333, 0.5, 0.2917, 0.5, 0.125, 0.375, 0.75, 0.375, 0.7917, 0.375, 0.7917, 0.375, 0.75, 0.375, 0.4167, 0.375, 0.4583, 0.375, 0.4583, 0.375, 0.4167, 0.2917, 0.5, 0.3333, 0.5, 0.3333, 0.75, 0.2917, 0.75, 0.5, 0.75, 0.5, 0.5, 0.5, 0.4583, 0.5, 0.625, 0.375, 0.75, 0.5, 0.75, 0.5, 0.7917, 0.375, 0.7917, 0.375, 0.4167, 0.5, 0.4167, 0.5, 0.4583, 0.375, 0.4583, 0.3333, 0.5, 0.375, 0.5, 0.375, 0.75, 0.3333, 0.75, 0.125, 0.5, 0.1667, 0.5, 0.1667, 0.75, 0.125, 0.75, 0.375, 0.25, 0.375, 0.2917, 0.375, 0.2917, 0.375, 0.25, 0.375, 0.9583, 0.375, 1.0, 0.375, 1.0, 0.375, 0.9583, 0.1667, 0.5, 0.1667, 0.75, 0.1667, 0.75, 0.1667, 0.5, 0.375, 0.4583, 0.375, 0.5, 0.375, 0.5, 0.375, 0.4583])
me_cube_016.update()
me_cube_019 = bpy.data.meshes.new('Cube.019')
me_cube_019.from_pydata([(-1.5, -0.5, 3.0), (-1.5, 0.5, 3.0), (1.5, -0.5, 3.0), (1.5, 0.5, 3.0), (-0.5, 0.5, 3.0), (-1.5, 0.5, 2.5), (-1.5, -0.5, 2.5), (-0.5, 0.5, 2.5), (1.5, -0.5, 2.5), (1.5, 0.5, 2.5), (0.5, -0.5, 2.5), (0.5, 0.5, 2.5), (-0.5, -0.5, 2.5), (-1.0, 0.5, 3.0), (-1.0, -0.5, 3.0), (-1.0, 0.5, 2.5), (-1.0, -0.5, 2.5), (1.0, -0.5, 3.0), (1.0, 0.5, 3.0), (1.0, -0.5, 2.5), (1.0, 0.5, 2.5), (-1.5, 0.5, 2.0), (-1.5, -0.5, 2.0), (-1.0, 0.5, 2.0), (1.5, -0.5, 2.0), (1.5, 0.5, 2.0), (1.0, -0.5, 2.0), (-1.0, -0.5, 2.0), (1.0, 0.5, 2.0), (0.5, -0.5, 4.0), (-0.5, -0.5, 4.0), (-0.5, 0.5, 4.0), (0.5, 0.5, 4.0), (0.5, 0.5, 3.0), (0.5, -0.5, 3.0), (-0.5, -0.5, 3.0), (-1.5, -0.25, 3.0), (-1.5, -0.25, 3.75), (-1.5, 0.25, 3.0), (-1.5, 0.25, 3.75), (1.5, -0.25, 3.0), (1.5, -0.25, 3.75), (1.5, 0.25, 3.0), (1.5, 0.25, 3.75)], [], [(11, 10, 12, 7), (4, 35, 34, 33), (8, 19, 26, 24), (15, 7, 12, 16), (13, 4, 7, 15), (33, 11, 7, 4), (14, 0, 6, 16), (18, 3, 9, 20), (17, 34, 10, 19), (35, 14, 16, 12), (1, 13, 15, 5), (19, 20, 28, 26), (2, 17, 19, 8), (33, 18, 20, 11), (11, 20, 19, 10), (10, 34, 35, 12), (28, 25, 24, 26), (21, 23, 27, 22), (5, 15, 23, 21), (16, 6, 22, 27), (15, 16, 27, 23), (20, 9, 25, 28), (4, 31, 32, 33), (34, 29, 30, 35), (32, 31, 30, 29), (32, 29, 34, 33), (4, 35, 30, 31), (38, 39, 43, 42), (40, 41, 37, 36), (38, 42, 40, 36), (43, 39, 37, 41), (3, 18, 17, 2), (17, 18, 33, 34), (4, 13, 14, 35), (0, 14, 13, 1)])
_uv = me_cube_019.uv_layers.new(name='UVMap')
_uv.uv.foreach_set('vector', [0.2917, 0.5, 0.2917, 0.75, 0.2083, 0.75, 0.2083, 0.5, 0.2083, 0.5, 0.2083, 0.75, 0.2917, 0.75, 0.2917, 0.5, 0.375, 0.75, 0.375, 0.7917, 0.375, 0.7917, 0.375, 0.75, 0.1667, 0.5, 0.2083, 0.5, 0.2083, 0.75, 0.1667, 0.75, 0.375, 0.2917, 0.375, 0.3333, 0.375, 0.3333, 0.375, 0.2917, 0.375, 0.4167, 0.375, 0.4167, 0.375, 0.3333, 0.375, 0.3333, 0.375, 0.9583, 0.375, 1.0, 0.375, 1.0, 0.375, 0.9583, 0.375, 0.4583, 0.375, 0.5, 0.375, 0.5, 0.375, 0.4583, 0.375, 0.7917, 0.375, 0.8333, 0.375, 0.8333, 0.375, 0.7917, 0.375, 0.9167, 0.375, 0.9583, 0.375, 0.9583, 0.375, 0.9167, 0.375, 0.25, 0.375, 0.2917, 0.375, 0.2917, 0.375, 0.25, 0.3333, 0.75, 0.3333, 0.5, 0.3333, 0.5, 0.3333, 0.75, 0.375, 0.75, 0.375, 0.7917, 0.375, 0.7917, 0.375, 0.75, 0.375, 0.4167, 0.375, 0.4583, 0.375, 0.4583, 0.375, 0.4167, 0.2917, 0.5, 0.3333, 0.5, 0.3333, 0.75, 0.2917, 0.75, 0.375, 0.8333, 0.375, 0.8333, 0.375, 0.9167, 0.375, 0.9167, 0.3333, 0.5, 0.375, 0.5, 0.375, 0.75, 0.3333, 0.75, 0.125, 0.5, 0.1667, 0.5, 0.1667, 0.75, 0.125, 0.75, 0.375, 0.25, 0.375, 0.2917, 0.375, 0.2917, 0.375, 0.25, 0.375, 0.9583, 0.375, 1.0, 0.375, 1.0, 0.375, 0.9583, 0.1667, 0.5, 0.1667, 0.75, 0.1667, 0.75, 0.1667, 0.5, 0.375, 0.4583, 0.375, 0.5, 0.375, 0.5, 0.375, 0.4583, 0.575, 0.375, 0.625, 0.375, 0.625, 0.4375, 0.575, 0.4375, 0.575, 0.8125, 0.625, 0.8125, 0.625, 0.875, 0.575, 0.875, 0.6875, 0.5, 0.75, 0.5, 0.75, 0.75, 0.6875, 0.75, 0.625, 0.4375, 0.625, 0.8125, 0.575, 0.8125, 0.575, 0.4375, 0.575, 0.3125, 0.575, 0.9375, 0.625, 0.875, 0.75, 0.5, 0.375, 0.25, 0.625, 0.25, 0.625, 0.5, 0.375, 0.5, 0.375, 0.75, 0.625, 0.75, 0.625, 1.0, 0.375, 1.0, 0.125, 0.5, 0.375, 0.5, 0.375, 0.75, 0.125, 0.75, 0.625, 0.5, 0.875, 0.5, 0.875, 0.75, 0.625, 0.75, 0.375, 0.5, 0.375, 0.4583, 0.375, 0.7917, 0.375, 0.75, 0.375, 0.7917, 0.375, 0.4583, 0.375, 0.4167, 0.575, 0.8125, 0.375, 0.3333, 0.375, 0.2917, 0.375, 0.9583, 0.375, 0.9167, 0.375, 1.0, 0.375, 0.9583, 0.375, 0.2917, 0.375, 0.25])
me_cube_019.materials.append(mat_material)
me_cube_019.update()
me_cube_023 = bpy.data.meshes.new('Cube.023')
me_cube_023.from_pydata([(-1.5, -0.5, 4.0), (-1.5, 0.5, 4.0), (-1.5, -0.5, 4.5), (-1.5, 0.5, 4.5), (1.5, 0.5, 4.5), (1.5, -0.5, 4.5), (0.5, 0.5, 4.0), (-0.5, 0.5, 4.0), (-0.5, -0.5, 4.0), (0.5, -0.5, 4.0), (0.5, -0.5, 4.5), (-0.5, -0.5, 4.5), (-0.5, 0.5, 4.5), (0.5, 0.5, 4.5), (-1.5, 0.5, 3.5), (-1.5, -0.5, 3.5), (-0.5, 0.5, 3.5), (-0.5, -0.5, 3.5), (-1.0, 0.5, 4.0), (-1.0, -0.5, 4.5), (-1.0, -0.5, 4.0), (-1.0, 0.5, 4.5), (-1.0, 0.5, 3.5), (-1.0, -0.5, 3.5), (1.0, 0.5, 4.5), (1.0, -0.5, 4.5), (-1.5, 0.5, 3.0), (-1.5, -0.5, 3.0), (-1.0, 0.5, 3.0), (-1.0, -0.5, 3.0), (-1.0, -0.5, 5.0), (-1.5, -0.5, 5.0), (1.5, 0.5, 5.0), (1.5, -0.5, 5.0), (1.0, 0.5, 5.0), (-1.5, 0.5, 5.0), (1.0, -0.5, 5.0), (0.5, -0.5, 5.0), (-0.5, -0.5, 5.0), (-1.0, 0.5, 5.0), (-0.5, 0.5, 5.0), (0.5, 0.5, 5.0)], [], [(2, 19, 30, 31), (7, 8, 17, 16), (20, 19, 2, 0), (10, 9, 6, 13), (18, 21, 12, 7), (7, 12, 13, 6), (10, 13, 24, 25), (9, 10, 11, 8), (7, 6, 9, 8), (25, 5, 33, 36), (12, 21, 39, 40), (22, 16, 17, 23), (18, 7, 16, 22), (20, 0, 15, 23), (8, 20, 23, 17), (1, 18, 22, 14), (1, 3, 21, 18), (8, 11, 19, 20), (19, 11, 38, 30), (5, 25, 24, 4), (26, 28, 29, 27), (14, 22, 28, 26), (23, 15, 27, 29), (22, 23, 29, 28), (30, 39, 35, 31), (36, 34, 41, 37), (37, 41, 40, 38), (38, 40, 39, 30), (33, 32, 34, 36), (13, 12, 40, 41), (10, 25, 36, 37), (24, 13, 41, 34), (21, 3, 35, 39), (4, 24, 34, 32), (11, 10, 37, 38)])
_uv = me_cube_023.uv_layers.new(name='UVMap')
_uv.uv.foreach_set('vector', [0.5, 1.0, 0.5, 0.9583, 0.5, 0.9583, 0.5, 1.0, 0.2083, 0.5, 0.2083, 0.75, 0.2083, 0.75, 0.2083, 0.5, 0.375, 0.9583, 0.5, 0.9583, 0.5, 1.0, 0.375, 1.0, 0.5, 0.8333, 0.375, 0.8333, 0.2917, 0.5, 0.5, 0.4167, 0.375, 0.2917, 0.5, 0.2917, 0.5, 0.3333, 0.375, 0.3333, 0.375, 0.3333, 0.5, 0.3333, 0.5, 0.4167, 0.375, 0.4167, 0.5, 0.8333, 0.5, 0.4167, 0.5, 0.4583, 0.5, 0.7917, 0.375, 0.8333, 0.5, 0.8333, 0.5, 0.9167, 0.375, 0.9167, 0.2083, 0.5, 0.2917, 0.5, 0.2917, 0.75, 0.2083, 0.75, 0.5, 0.7917, 0.5, 0.75, 0.5, 0.75, 0.5, 0.7917, 0.5, 0.3333, 0.5, 0.2917, 0.5, 0.2917, 0.5, 0.3333, 0.1667, 0.5, 0.2083, 0.5, 0.2083, 0.75, 0.1667, 0.75, 0.375, 0.2917, 0.375, 0.3333, 0.375, 0.3333, 0.375, 0.2917, 0.375, 0.9583, 0.375, 1.0, 0.375, 1.0, 0.375, 0.9583, 0.375, 0.9167, 0.375, 0.9583, 0.375, 0.9583, 0.375, 0.9167, 0.375, 0.25, 0.375, 0.2917, 0.375, 0.2917, 0.375, 0.25, 0.375, 0.25, 0.5, 0.25, 0.5, 0.2917, 0.375, 0.2917, 0.375, 0.9167, 0.5, 0.9167, 0.5, 0.9583, 0.375, 0.9583, 0.5, 0.9583, 0.5, 0.9167, 0.5, 0.9167, 0.5, 0.9583, 0.5, 0.75, 0.5, 0.7917, 0.5, 0.4583, 0.5, 0.5, 0.125, 0.5, 0.1667, 0.5, 0.1667, 0.75, 0.125, 0.75, 0.375, 0.25, 0.375, 0.2917, 0.375, 0.2917, 0.375, 0.25, 0.375, 0.9583, 0.375, 1.0, 0.375, 1.0, 0.375, 0.9583, 0.1667, 0.5, 0.1667, 0.75, 0.1667, 0.75, 0.1667, 0.5, 0.5, 0.125, 0.5, 0.2917, 0.5, 0.25, 0.5, 0.0, 0.5, 0.625, 0.5, 0.4583, 0.5, 0.4167, 0.5, 0.5, 0.5, 0.5, 0.5, 0.4167, 0.5, 0.3333, 0.5, 0.25, 0.5, 0.25, 0.5, 0.3333, 0.5, 0.2917, 0.5, 0.125, 0.5, 0.75, 0.5, 0.5, 0.5, 0.4583, 0.5, 0.625, 0.5, 0.4167, 0.5, 0.3333, 0.5, 0.3333, 0.5, 0.4167, 0.5, 0.8333, 0.5, 0.7917, 0.5, 0.7917, 0.5, 0.8333, 0.5, 0.4583, 0.5, 0.4167, 0.5, 0.4167, 0.5, 0.4583, 0.5, 0.2917, 0.5, 0.25, 0.5, 0.25, 0.5, 0.2917, 0.5, 0.5, 0.5, 0.4583, 0.5, 0.4583, 0.5, 0.5, 0.5, 0.9167, 0.5, 0.8333, 0.5, 0.8333, 0.5, 0.9167])
me_cube_023.update()
me_cube_026 = bpy.data.meshes.new('Cube.026')
me_cube_026.from_pydata([(-1.5, -0.5, 4.5), (-1.5, 0.5, 4.5), (1.5, 0.5, 4.5), (1.5, -0.5, 4.5), (0.5, -0.5, 4.5), (-0.5, -0.5, 4.5), (-0.5, 0.5, 4.5), (0.5, 0.5, 4.5), (-1.0, -0.5, 3.0), (-1.5, -0.5, 5.0), (1.5, 0.5, 5.0), (1.5, -0.5, 5.0), (-1.5, 0.5, 5.0), (0.5, -0.5, 5.0), (-0.5, -0.5, 5.0), (-0.5, 0.5, 5.0), (0.5, 0.5, 5.0)], [], [(3, 4, 7, 2), (14, 15, 12, 9), (2, 7, 16, 10), (4, 3, 11, 13), (11, 10, 16, 13), (6, 1, 12, 15), (13, 16, 15, 14), (7, 6, 15, 16), (5, 4, 13, 14), (0, 5, 14, 9), (7, 4, 5, 6), (5, 0, 1, 6)])
_uv = me_cube_026.uv_layers.new(name='UVMap')
_uv.uv.foreach_set('vector', [0.5, 0.75, 0.5, 0.8333, 0.5, 0.4167, 0.5, 0.5, 0.5, 0.25, 0.5, 0.3333, 0.5, 0.25, 0.5, 0.0, 0.5, 0.5, 0.5, 0.4167, 0.5, 0.4167, 0.5, 0.5, 0.5, 0.8333, 0.5, 0.75, 0.5, 0.75, 0.5, 0.8333, 0.5, 0.75, 0.5, 0.5, 0.5, 0.4167, 0.5, 0.5, 0.5, 0.3333, 0.5, 0.25, 0.5, 0.25, 0.5, 0.3333, 0.5, 0.5, 0.5, 0.4167, 0.5, 0.3333, 0.5, 0.25, 0.5, 0.4167, 0.5, 0.3333, 0.5, 0.3333, 0.5, 0.4167, 0.5, 0.9167, 0.5, 0.8333, 0.5, 0.8333, 0.5, 0.9167, 0.5, 1.0, 0.5, 0.9167, 0.5, 0.9167, 0.5, 1.0, 0.5, 0.4167, 0.5, 0.8333, 0.5, 0.9167, 0.5, 0.3333, 0.5, 0.9167, 0.5, 1.0, 0.5, 0.25, 0.5, 0.3333])
me_cube_026.update()
me_cube_029 = bpy.data.meshes.new('Cube.029')
me_cube_029.from_pydata([(-1.5, -0.5, 4.0), (-1.5, 0.5, 4.0), (1.5, -0.5, 4.0), (1.5, 0.5, 4.0), (-1.5, -0.5, 4.5), (-1.5, 0.5, 4.5), (1.5, 0.5, 4.5), (1.5, -0.5, 4.5), (0.5, 0.5, 4.0), (-0.5, 0.5, 4.0), (-0.5, -0.5, 4.0), (0.5, -0.5, 4.0), (0.5, -0.5, 4.5), (-0.5, -0.5, 4.5), (-1.5, 0.5, 3.5), (-1.5, -0.5, 3.5), (-0.5, 0.5, 3.5), (1.5, -0.5, 3.5), (1.5, 0.5, 3.5), (0.5, -0.5, 3.5), (0.5, 0.5, 3.5), (-0.5, -0.5, 3.5), (-1.0, 0.5, 4.0), (-1.0, -0.5, 4.5), (-1.0, -0.5, 4.0), (-1.0, 0.5, 3.5), (-1.0, -0.5, 3.5), (1.0, -0.5, 4.0), (1.0, 0.5, 4.0), (1.0, -0.5, 4.5), (1.0, -0.5, 3.5), (1.0, 0.5, 3.5), (-1.5, 0.5, 3.0), (-1.5, -0.5, 3.0), (-1.0, 0.5, 3.0), (1.5, -0.5, 3.0), (1.5, 0.5, 3.0), (1.0, -0.5, 3.0), (-1.0, -0.5, 3.0), (1.0, 0.5, 3.0), (-1.0, -0.5, 5.0), (-1.5, -0.5, 5.0), (1.5, 0.5, 5.0), (1.5, -0.5, 5.0), (1.0, 0.5, 5.0), (-1.5, 0.5, 5.0), (1.0, -0.5, 5.0), (0.5, -0.5, 5.0), (-0.5, -0.5, 5.0), (-1.0, 0.5, 5.0), (-0.5, 0.5, 5.0), (0.5, 0.5, 5.0)], [], [(12, 29, 46, 47), (9, 10, 21, 16), (24, 23, 4, 0), (22, 49, 50, 9), (9, 50, 51, 8), (5, 45, 49, 22, 1), (27, 29, 12, 11), (11, 12, 13, 10), (9, 8, 11, 10), (23, 13, 48, 40), (7, 6, 42, 43), (17, 30, 37, 35), (25, 16, 21, 26), (22, 9, 16, 25), (11, 8, 20, 19), (24, 0, 15, 26), (28, 3, 18, 31), (27, 11, 19, 30), (10, 24, 26, 21), (1, 22, 25, 14), (30, 31, 39, 37), (8, 51, 44, 28), (10, 13, 23, 24), (2, 27, 30, 17), (8, 28, 31, 20), (20, 31, 30, 19), (4, 23, 40, 41), (2, 7, 29, 27), (39, 36, 35, 37), (32, 34, 38, 33), (14, 25, 34, 32), (26, 15, 33, 38), (25, 26, 38, 34), (31, 18, 36, 39), (40, 49, 45, 41), (46, 44, 51, 47), (47, 51, 50, 48), (48, 50, 49, 40), (43, 42, 44, 46), (29, 7, 43, 46), (13, 12, 47, 48), (5, 4, 41, 45), (28, 44, 42, 6, 3)])
_uv = me_cube_029.uv_layers.new(name='UVMap')
_uv.uv.foreach_set('vector', [0.5, 0.8333, 0.5, 0.7917, 0.5, 0.7917, 0.5, 0.8333, 0.2083, 0.5, 0.2083, 0.75, 0.2083, 0.75, 0.2083, 0.5, 0.375, 0.9583, 0.5, 0.9583, 0.5, 1.0, 0.375, 1.0, 0.375, 0.2917, 0.5, 0.2917, 0.5, 0.3333, 0.375, 0.3333, 0.375, 0.3333, 0.5, 0.3333, 0.5, 0.4167, 0.375, 0.4167, 0.5, 0.25, 0.5, 0.25, 0.5, 0.2917, 0.375, 0.2917, 0.375, 0.25, 0.375, 0.7917, 0.5, 0.7917, 0.5, 0.8333, 0.375, 0.8333, 0.375, 0.8333, 0.5, 0.8333, 0.5, 0.9167, 0.375, 0.9167, 0.2083, 0.5, 0.2917, 0.5, 0.2917, 0.75, 0.2083, 0.75, 0.5, 0.9583, 0.5, 0.9167, 0.5, 0.9167, 0.5, 0.9583, 0.0, 0.0, 0.0, 0.0, 0.0, 0.0, 0.0, 0.0, 0.375, 0.75, 0.375, 0.7917, 0.375, 0.7917, 0.375, 0.75, 0.1667, 0.5, 0.2083, 0.5, 0.2083, 0.75, 0.1667, 0.75, 0.375, 0.2917, 0.375, 0.3333, 0.375, 0.3333, 0.375, 0.2917, 0.2917, 0.75, 0.2917, 0.5, 0.2917, 0.5, 0.2917, 0.75, 0.375, 0.9583, 0.375, 1.0, 0.375, 1.0, 0.375, 0.9583, 0.375, 0.4583, 0.375, 0.5, 0.375, 0.5, 0.375, 0.4583, 0.375, 0.7917, 0.375, 0.8333, 0.375, 0.8333, 0.375, 0.7917, 0.375, 0.9167, 0.375, 0.9583, 0.375, 0.9583, 0.375, 0.9167, 0.375, 0.25, 0.375, 0.2917, 0.375, 0.2917, 0.375, 0.25, 0.3333, 0.75, 0.3333, 0.5, 0.3333, 0.5, 0.3333, 0.75, 0.375, 0.4167, 0.5, 0.4167, 0.5, 0.4583, 0.375, 0.4583, 0.375, 0.9167, 0.5, 0.9167, 0.5, 0.9583, 0.375, 0.9583, 0.375, 0.75, 0.375, 0.7917, 0.375, 0.7917, 0.375, 0.75, 0.375, 0.4167, 0.375, 0.4583, 0.375, 0.4583, 0.375, 0.4167, 0.2917, 0.5, 0.3333, 0.5, 0.3333, 0.75, 0.2917, 0.75, 0.5, 1.0, 0.5, 0.9583, 0.5, 0.9583, 0.5, 1.0, 0.375, 0.75, 0.5, 0.75, 0.5, 0.7917, 0.375, 0.7917, 0.3333, 0.5, 0.375, 0.5, 0.375, 0.75, 0.3333, 0.75, 0.125, 0.5, 0.1667, 0.5, 0.1667, 0.75, 0.125, 0.75, 0.375, 0.25, 0.375, 0.2917, 0.375, 0.2917, 0.375, 0.25, 0.375, 0.9583, 0.375, 1.0, 0.375, 1.0, 0.375, 0.9583, 0.1667, 0.5, 0.1667, 0.75, 0.1667, 0.75, 0.1667, 0.5, 0.375, 0.4583, 0.375, 0.5, 0.375, 0.5, 0.375, 0.4583, 0.5, 0.125, 0.5, 0.2917, 0.5, 0.25, 0.5, 0.0, 0.5, 0.625, 0.5, 0.4583, 0.5, 0.4167, 0.5, 0.5, 0.5, 0.5, 0.5, 0.4167, 0.5, 0.3333, 0.5, 0.25, 0.5, 0.25, 0.5, 0.3333, 0.5, 0.2917, 0.5, 0.125, 0.5, 0.75, 0.5, 0.5, 0.5, 0.4583, 0.5, 0.625, 0.5, 0.7917, 0.5, 0.75, 0.5, 0.75, 0.5, 0.7917, 0.5, 0.9167, 0.5, 0.8333, 0.5, 0.8333, 0.5, 0.9167, 0.0, 0.0, 0.0, 0.0, 0.0, 0.0, 0.0, 0.0, 0.375, 0.4583, 0.5, 0.4583, 0.5, 0.5, 0.5, 0.5, 0.375, 0.5])
me_cube_029.update()
me_cube_032 = bpy.data.meshes.new('Cube.032')
me_cube_032.from_pydata([(-1.5, -0.5, 0.0), (-1.5, 0.5, 0.0), (1.5, 0.5, 0.0), (1.5, -0.5, 0.0), (0.5, -0.5, 0.0), (-0.5, -0.5, 0.0), (-0.5, 0.5, 0.0), (0.5, 0.5, 0.0), (-1.0, -0.5, 3.0), (-1.5, -0.5, 5.0), (1.5, 0.5, 5.0), (1.5, -0.5, 5.0), (-1.5, 0.5, 5.0), (0.5, -0.5, 5.0), (-0.5, -0.5, 5.0), (-0.5, 0.5, 5.0), (0.5, 0.5, 5.0), (-1.5, 0.5, 4.0), (-1.5, 0.5, 3.0), (-1.5, 0.5, 2.0), (-1.5, 0.5, 1.0), (-0.5, 0.5, 4.0), (-0.5, 0.5, 3.0), (-0.5, 0.5, 2.0), (-0.5, 0.5, 1.0), (0.5, 0.5, 4.0), (0.5, 0.5, 3.0), (0.5, 0.5, 2.0), (0.5, 0.5, 1.0), (1.5, 0.5, 1.0), (1.5, 0.5, 2.0), (1.5, 0.5, 3.0), (1.5, 0.5, 4.0)], [], [(14, 15, 12, 9), (32, 25, 16, 10), (4, 3, 11, 13), (11, 10, 16, 13), (21, 17, 12, 15), (13, 16, 15, 14), (25, 21, 15, 16), (5, 4, 13, 14), (0, 5, 14, 9), (7, 6, 24, 28), (28, 24, 23, 27), (27, 23, 22, 26), (26, 22, 21, 25), (6, 1, 20, 24), (24, 20, 19, 23), (23, 19, 18, 22), (22, 18, 17, 21), (2, 7, 28, 29), (29, 28, 27, 30), (30, 27, 26, 31), (31, 26, 25, 32)])
_uv = me_cube_032.uv_layers.new(name='UVMap')
_uv.uv.foreach_set('vector', [0.5, 0.25, 0.5, 0.3333, 0.5, 0.25, 0.5, 0.0, 0.5, 0.5, 0.5, 0.4167, 0.5, 0.4167, 0.5, 0.5, 0.5, 0.8333, 0.5, 0.75, 0.5, 0.75, 0.5, 0.8333, 0.5, 0.75, 0.5, 0.5, 0.5, 0.4167, 0.5, 0.5, 0.5, 0.3333, 0.5, 0.25, 0.5, 0.25, 0.5, 0.3333, 0.5, 0.5, 0.5, 0.4167, 0.5, 0.3333, 0.5, 0.25, 0.5, 0.4167, 0.5, 0.3333, 0.5, 0.3333, 0.5, 0.4167, 0.5, 0.9167, 0.5, 0.8333, 0.5, 0.8333, 0.5, 0.9167, 0.5, 1.0, 0.5, 0.9167, 0.5, 0.9167, 0.5, 1.0, 0.5, 0.4167, 0.5, 0.3333, 0.5, 0.3333, 0.5, 0.4167, 0.5, 0.4167, 0.5, 0.3333, 0.5, 0.3333, 0.5, 0.4167, 0.5, 0.4167, 0.5, 0.3333, 0.5, 0.3333, 0.5, 0.4167, 0.5, 0.4167, 0.5, 0.3333, 0.5, 0.3333, 0.5, 0.4167, 0.5, 0.3333, 0.5, 0.25, 0.5, 0.25, 0.5, 0.3333, 0.5, 0.3333, 0.5, 0.25, 0.5, 0.25, 0.5, 0.3333, 0.5, 0.3333, 0.5, 0.25, 0.5, 0.25, 0.5, 0.3333, 0.5, 0.3333, 0.5, 0.25, 0.5, 0.25, 0.5, 0.3333, 0.5, 0.5, 0.5, 0.4167, 0.5, 0.4167, 0.5, 0.5, 0.5, 0.5, 0.5, 0.4167, 0.5, 0.4167, 0.5, 0.5, 0.5, 0.5, 0.5, 0.4167, 0.5, 0.4167, 0.5, 0.5, 0.5, 0.5, 0.5, 0.4167, 0.5, 0.4167, 0.5, 0.5])
me_cube_032.update()
me_cube_008 = bpy.data.meshes.new('Cube.008')
me_cube_008.from_pydata([(0.5, 0.5, 4.0), (0.5, 0.5, 0.0), (0.5, -0.5, 4.0), (0.5, -0.5, 0.0), (-0.5, 0.5, 4.0), (-0.5, 0.5, 0.0), (-0.5, -0.5, 4.0), (-0.5, -0.5, 0.0)], [], [(0, 4, 6, 2), (3, 2, 6, 7), (7, 6, 4, 5), (5, 1, 3, 7), (1, 0, 2, 3), (5, 4, 0, 1)])
_uv = me_cube_008.uv_layers.new(name='UVMap')
_uv.uv.foreach_set('vector', [0.625, 0.5, 0.625, 0.25, 0.625, 0.0, 0.625, 0.75, 0.375, 0.75, 0.625, 0.75, 0.625, 1.0, 0.375, 1.0, 0.375, 0.0, 0.625, 0.0, 0.625, 0.25, 0.375, 0.25, 0.125, 0.5, 0.375, 0.5, 0.375, 0.75, 0.125, 0.75, 0.375, 0.5, 0.625, 0.5, 0.625, 0.75, 0.375, 0.75, 0.375, 0.25, 0.625, 0.25, 0.625, 0.5, 0.375, 0.5])
me_cube_008.materials.append(mat_material)
me_cube_008.use_mirror_vertex_groups = False
me_cube_008.update()
me_cube_015 = bpy.data.meshes.new('Cube.015')
me_cube_015.from_pydata([(0.5, 0.5, 5.0), (0.5, 0.5, 0.0), (0.5, -0.5, 5.0), (0.5, -0.5, 0.0), (-0.5, 0.5, 5.0), (-0.5, 0.5, 0.0), (-0.5, -0.5, 5.0), (-0.5, -0.5, 0.0)], [], [(0, 4, 6, 2), (3, 2, 6, 7), (7, 6, 4, 5), (5, 1, 3, 7), (1, 0, 2, 3), (5, 4, 0, 1)])
_uv = me_cube_015.uv_layers.new(name='UVMap')
_uv.uv.foreach_set('vector', [0.625, 0.5, 0.875, 0.5, 0.875, 0.75, 0.625, 0.75, 0.375, 0.75, 0.625, 0.75, 0.625, 1.0, 0.375, 1.0, 0.375, 0.0, 0.625, 0.0, 0.625, 0.25, 0.375, 0.25, 0.125, 0.5, 0.375, 0.5, 0.375, 0.75, 0.125, 0.75, 0.375, 0.5, 0.625, 0.5, 0.625, 0.75, 0.375, 0.75, 0.375, 0.25, 0.625, 0.25, 0.625, 0.5, 0.375, 0.5])
me_cube_015.materials.append(mat_material)
me_cube_015.use_mirror_vertex_groups = False
me_cube_015.update()
me_cube_034 = bpy.data.meshes.new('Cube.034')
me_cube_034.from_pydata([(0.5, 0.5, 5.0), (0.5, 0.5, 4.5), (0.5, -0.5, 5.0), (0.5, -0.5, 4.5), (-0.5, 0.5, 5.0), (-0.5, 0.5, 4.5), (-0.5, -0.5, 5.0), (-0.5, -0.5, 4.5)], [], [(0, 4, 6, 2), (3, 2, 6, 7), (7, 6, 4, 5), (5, 1, 3, 7), (1, 0, 2, 3), (5, 4, 0, 1)])
_uv = me_cube_034.uv_layers.new(name='UVMap')
_uv.uv.foreach_set('vector', [0.625, 0.5, 0.875, 0.5, 0.875, 0.75, 0.625, 0.75, 0.375, 0.75, 0.625, 0.75, 0.625, 1.0, 0.375, 1.0, 0.375, 0.0, 0.625, 0.0, 0.625, 0.25, 0.375, 0.25, 0.125, 0.5, 0.375, 0.5, 0.375, 0.75, 0.125, 0.75, 0.375, 0.5, 0.625, 0.5, 0.625, 0.75, 0.375, 0.75, 0.375, 0.25, 0.625, 0.25, 0.625, 0.5, 0.375, 0.5])
me_cube_034.materials.append(mat_material)
me_cube_034.use_mirror_vertex_groups = False
me_cube_034.update()
me_cube_002 = bpy.data.meshes.new('Cube.002')
me_cube_002.from_pydata([(0.5, 0.5, 4.0), (0.5, 0.5, 0.0), (0.5, -0.5, 4.0), (0.5, -0.5, 0.0), (-0.5, 0.5, 4.0), (-0.5, 0.5, 0.0), (-0.5, -0.5, 4.0), (-0.5, -0.5, 0.0)], [], [(0, 4, 6, 2), (3, 2, 6, 7), (7, 6, 4, 5), (5, 1, 3, 7), (1, 0, 2, 3), (5, 4, 0, 1)])
_uv = me_cube_002.uv_layers.new(name='UVMap')
_uv.uv.foreach_set('vector', [0.625, 0.5, 0.875, 0.5, 0.875, 0.75, 0.625, 0.75, 0.375, 0.75, 0.625, 0.75, 0.625, 1.0, 0.375, 1.0, 0.375, 0.0, 0.625, 0.0, 0.625, 0.25, 0.375, 0.25, 0.125, 0.5, 0.375, 0.5, 0.375, 0.75, 0.125, 0.75, 0.375, 0.5, 0.625, 0.5, 0.625, 0.75, 0.375, 0.75, 0.375, 0.25, 0.625, 0.25, 0.625, 0.5, 0.375, 0.5])
me_cube_002.materials.append(mat_material)
me_cube_002.use_mirror_vertex_groups = False
me_cube_002.update()
me_cube_003 = bpy.data.meshes.new('Cube.003')
me_cube_003.from_pydata([(0.5, 0.5, 4.0), (0.5, 0.5, 0.0), (0.5, -0.5, 4.0), (0.5, -0.5, 0.0), (-0.5, 0.5, 4.0), (-0.5, 0.5, 0.0), (-0.5, -0.5, 4.0), (-0.5, -0.5, 0.0)], [], [(0, 4, 6, 2), (3, 2, 6, 7), (7, 6, 4, 5), (5, 1, 3, 7), (1, 0, 2, 3), (5, 4, 0, 1)])
_uv = me_cube_003.uv_layers.new(name='UVMap')
_uv.uv.foreach_set('vector', [0.625, 0.5, 0.875, 0.5, 0.875, 0.75, 0.625, 0.75, 0.375, 0.75, 0.625, 0.75, 0.625, 1.0, 0.375, 1.0, 0.375, 0.0, 0.625, 0.0, 0.625, 0.25, 0.375, 0.25, 0.125, 0.5, 0.375, 0.5, 0.375, 0.75, 0.125, 0.75, 0.375, 0.5, 0.625, 0.5, 0.625, 0.75, 0.375, 0.75, 0.375, 0.25, 0.625, 0.25, 0.625, 0.5, 0.375, 0.5])
me_cube_003.materials.append(mat_material)
me_cube_003.use_mirror_vertex_groups = False
me_cube_003.update()
me_cube_009 = bpy.data.meshes.new('Cube.009')
me_cube_009.from_pydata([(0.5, 0.5, 4.0), (0.5, 0.5, 0.0), (0.5, -0.5, 4.0), (0.5, -0.5, 0.0), (-0.5, 0.5, 4.0), (-0.5, 0.5, 0.0), (-0.5, -0.5, 4.0), (-0.5, -0.5, 0.0)], [], [(0, 4, 6, 2), (3, 2, 6, 7), (7, 6, 4, 5), (5, 1, 3, 7), (1, 0, 2, 3), (5, 4, 0, 1)])
_uv = me_cube_009.uv_layers.new(name='UVMap')
_uv.uv.foreach_set('vector', [0.625, 0.5, 0.625, 0.25, 0.625, 0.0, 0.625, 0.75, 0.375, 0.75, 0.625, 0.75, 0.625, 1.0, 0.375, 1.0, 0.375, 0.0, 0.625, 0.0, 0.625, 0.25, 0.375, 0.25, 0.125, 0.5, 0.375, 0.5, 0.375, 0.75, 0.125, 0.75, 0.375, 0.5, 0.625, 0.5, 0.625, 0.75, 0.375, 0.75, 0.375, 0.25, 0.625, 0.25, 0.625, 0.5, 0.375, 0.5])
me_cube_009.materials.append(mat_material)
me_cube_009.use_mirror_vertex_groups = False
me_cube_009.update()
me_cube_011 = bpy.data.meshes.new('Cube.011')
me_cube_011.from_pydata([(0.5, 0.5, 4.0), (0.5, 0.5, 0.0), (0.5, -0.5, 4.0), (0.5, -0.5, 0.0), (-0.5, 0.5, 4.0), (-0.5, 0.5, 0.0), (-0.5, -0.5, 4.0), (-0.5, -0.5, 0.0)], [], [(0, 4, 6, 2), (3, 2, 6, 7), (7, 6, 4, 5), (5, 1, 3, 7), (1, 0, 2, 3), (5, 4, 0, 1)])
_uv = me_cube_011.uv_layers.new(name='UVMap')
_uv.uv.foreach_set('vector', [0.625, 0.5, 0.875, 0.5, 0.875, 0.75, 0.625, 0.75, 0.375, 0.75, 0.625, 0.75, 0.625, 1.0, 0.375, 1.0, 0.375, 0.0, 0.625, 0.0, 0.625, 0.25, 0.375, 0.25, 0.125, 0.5, 0.375, 0.5, 0.375, 0.75, 0.125, 0.75, 0.375, 0.5, 0.625, 0.5, 0.625, 0.75, 0.375, 0.75, 0.375, 0.25, 0.625, 0.25, 0.625, 0.5, 0.375, 0.5])
me_cube_011.materials.append(mat_material)
me_cube_011.use_mirror_vertex_groups = False
me_cube_011.update()
me_cube_012 = bpy.data.meshes.new('Cube.012')
me_cube_012.from_pydata([(0.5, 0.5, 4.0), (0.5, 0.5, 0.0), (0.5, -0.5, 4.0), (0.5, -0.5, 0.0), (-0.5, 0.5, 4.0), (-0.5, 0.5, 0.0), (-0.5, -0.5, 4.0), (-0.5, -0.5, 0.0)], [], [(0, 4, 6, 2), (3, 2, 6, 7), (7, 6, 4, 5), (5, 1, 3, 7), (1, 0, 2, 3), (5, 4, 0, 1)])
_uv = me_cube_012.uv_layers.new(name='UVMap')
_uv.uv.foreach_set('vector', [0.625, 0.5, 0.875, 0.5, 0.875, 0.75, 0.625, 0.75, 0.375, 0.75, 0.625, 0.75, 0.625, 1.0, 0.375, 1.0, 0.375, 0.0, 0.625, 0.0, 0.625, 0.25, 0.375, 0.25, 0.125, 0.5, 0.375, 0.5, 0.375, 0.75, 0.125, 0.75, 0.375, 0.5, 0.625, 0.5, 0.625, 0.75, 0.375, 0.75, 0.375, 0.25, 0.625, 0.25, 0.625, 0.5, 0.375, 0.5])
me_cube_012.materials.append(mat_material)
me_cube_012.use_mirror_vertex_groups = False
me_cube_012.update()
me_cube_017 = bpy.data.meshes.new('Cube.017')
me_cube_017.from_pydata([(0.5, 0.5, 4.0), (0.5, 0.5, 0.0), (0.5, -0.5, 4.0), (0.5, -0.5, 0.0), (-0.5, 0.5, 4.0), (-0.5, 0.5, 0.0), (-0.5, -0.5, 4.0), (-0.5, -0.5, 0.0)], [], [(0, 4, 6, 2), (3, 2, 6, 7), (7, 6, 4, 5), (5, 1, 3, 7), (1, 0, 2, 3), (5, 4, 0, 1)])
_uv = me_cube_017.uv_layers.new(name='UVMap')
_uv.uv.foreach_set('vector', [0.625, 0.5, 0.875, 0.5, 0.875, 0.75, 0.625, 0.75, 0.375, 0.75, 0.625, 0.75, 0.625, 1.0, 0.375, 1.0, 0.375, 0.0, 0.625, 0.0, 0.625, 0.25, 0.375, 0.25, 0.125, 0.5, 0.375, 0.5, 0.375, 0.75, 0.125, 0.75, 0.375, 0.5, 0.625, 0.5, 0.625, 0.75, 0.375, 0.75, 0.375, 0.25, 0.625, 0.25, 0.625, 0.5, 0.375, 0.5])
me_cube_017.materials.append(mat_material)
me_cube_017.use_mirror_vertex_groups = False
me_cube_017.update()
me_cube_018 = bpy.data.meshes.new('Cube.018')
me_cube_018.from_pydata([(0.5, 0.5, 4.0), (0.5, 0.5, 0.0), (0.5, -0.5, 4.0), (0.5, -0.5, 0.0), (-0.5, 0.5, 4.0), (-0.5, 0.5, 0.0), (-0.5, -0.5, 4.0), (-0.5, -0.5, 0.0)], [], [(0, 4, 6, 2), (3, 2, 6, 7), (7, 6, 4, 5), (5, 1, 3, 7), (1, 0, 2, 3), (5, 4, 0, 1)])
_uv = me_cube_018.uv_layers.new(name='UVMap')
_uv.uv.foreach_set('vector', [0.625, 0.5, 0.875, 0.5, 0.875, 0.75, 0.625, 0.75, 0.375, 0.75, 0.625, 0.75, 0.625, 1.0, 0.375, 1.0, 0.375, 0.0, 0.625, 0.0, 0.625, 0.25, 0.375, 0.25, 0.125, 0.5, 0.375, 0.5, 0.375, 0.75, 0.125, 0.75, 0.375, 0.5, 0.625, 0.5, 0.625, 0.75, 0.375, 0.75, 0.375, 0.25, 0.625, 0.25, 0.625, 0.5, 0.375, 0.5])
me_cube_018.materials.append(mat_material)
me_cube_018.use_mirror_vertex_groups = False
me_cube_018.update()
me_cube_014 = bpy.data.meshes.new('Cube.014')
me_cube_014.from_pydata([(0.5, 0.5, 5.0), (0.5, 0.5, 0.0), (0.5, -0.5, 5.0), (0.5, -0.5, 0.0), (-0.5, 0.5, 5.0), (-0.5, 0.5, 0.0), (-0.5, -0.5, 5.0), (-0.5, -0.5, 0.0)], [], [(0, 4, 6, 2), (3, 2, 6, 7), (7, 6, 4, 5), (5, 1, 3, 7), (1, 0, 2, 3), (5, 4, 0, 1)])
_uv = me_cube_014.uv_layers.new(name='UVMap')
_uv.uv.foreach_set('vector', [0.625, 0.5, 0.875, 0.5, 0.875, 0.75, 0.625, 0.75, 0.375, 0.75, 0.625, 0.75, 0.625, 1.0, 0.375, 1.0, 0.375, 0.0, 0.625, 0.0, 0.625, 0.25, 0.375, 0.25, 0.125, 0.5, 0.375, 0.5, 0.375, 0.75, 0.125, 0.75, 0.375, 0.5, 0.625, 0.5, 0.625, 0.75, 0.375, 0.75, 0.375, 0.25, 0.625, 0.25, 0.625, 0.5, 0.375, 0.5])
me_cube_014.materials.append(mat_material)
me_cube_014.use_mirror_vertex_groups = False
me_cube_014.update()
me_cube_021 = bpy.data.meshes.new('Cube.021')
me_cube_021.from_pydata([(0.5, 0.5, 5.0), (0.5, 0.5, 0.0), (0.5, -0.5, 5.0), (0.5, -0.5, 0.0), (-0.5, 0.5, 5.0), (-0.5, 0.5, 0.0), (-0.5, -0.5, 5.0), (-0.5, -0.5, 0.0)], [], [(0, 4, 6, 2), (3, 2, 6, 7), (7, 6, 4, 5), (5, 1, 3, 7), (1, 0, 2, 3), (5, 4, 0, 1)])
_uv = me_cube_021.uv_layers.new(name='UVMap')
_uv.uv.foreach_set('vector', [0.625, 0.5, 0.875, 0.5, 0.875, 0.75, 0.625, 0.75, 0.375, 0.75, 0.625, 0.75, 0.625, 1.0, 0.375, 1.0, 0.375, 0.0, 0.625, 0.0, 0.625, 0.25, 0.375, 0.25, 0.125, 0.5, 0.375, 0.5, 0.375, 0.75, 0.125, 0.75, 0.375, 0.5, 0.625, 0.5, 0.625, 0.75, 0.375, 0.75, 0.375, 0.25, 0.625, 0.25, 0.625, 0.5, 0.375, 0.5])
me_cube_021.materials.append(mat_material)
me_cube_021.use_mirror_vertex_groups = False
me_cube_021.update()
me_cube_022 = bpy.data.meshes.new('Cube.022')
me_cube_022.from_pydata([(0.5, 0.5, 5.0), (0.5, 0.5, 0.0), (0.5, -0.5, 5.0), (0.5, -0.5, 0.0), (-0.5, 0.5, 5.0), (-0.5, 0.5, 0.0), (-0.5, -0.5, 5.0), (-0.5, -0.5, 0.0)], [], [(0, 4, 6, 2), (3, 2, 6, 7), (7, 6, 4, 5), (5, 1, 3, 7), (1, 0, 2, 3), (5, 4, 0, 1)])
_uv = me_cube_022.uv_layers.new(name='UVMap')
_uv.uv.foreach_set('vector', [0.625, 0.5, 0.875, 0.5, 0.875, 0.75, 0.625, 0.75, 0.375, 0.75, 0.625, 0.75, 0.625, 1.0, 0.375, 1.0, 0.375, 0.0, 0.625, 0.0, 0.625, 0.25, 0.375, 0.25, 0.125, 0.5, 0.375, 0.5, 0.375, 0.75, 0.125, 0.75, 0.375, 0.5, 0.625, 0.5, 0.625, 0.75, 0.375, 0.75, 0.375, 0.25, 0.625, 0.25, 0.625, 0.5, 0.375, 0.5])
me_cube_022.materials.append(mat_material)
me_cube_022.use_mirror_vertex_groups = False
me_cube_022.update()
me_cube_024 = bpy.data.meshes.new('Cube.024')
me_cube_024.from_pydata([(0.5, 0.5, 5.0), (0.5, 0.5, 0.0), (0.5, -0.5, 5.0), (0.5, -0.5, 0.0), (-0.5, 0.5, 5.0), (-0.5, 0.5, 0.0), (-0.5, -0.5, 5.0), (-0.5, -0.5, 0.0)], [], [(0, 4, 6, 2), (3, 2, 6, 7), (7, 6, 4, 5), (5, 1, 3, 7), (1, 0, 2, 3), (5, 4, 0, 1)])
_uv = me_cube_024.uv_layers.new(name='UVMap')
_uv.uv.foreach_set('vector', [0.625, 0.5, 0.875, 0.5, 0.875, 0.75, 0.625, 0.75, 0.375, 0.75, 0.625, 0.75, 0.625, 1.0, 0.375, 1.0, 0.375, 0.0, 0.625, 0.0, 0.625, 0.25, 0.375, 0.25, 0.125, 0.5, 0.375, 0.5, 0.375, 0.75, 0.125, 0.75, 0.375, 0.5, 0.625, 0.5, 0.625, 0.75, 0.375, 0.75, 0.375, 0.25, 0.625, 0.25, 0.625, 0.5, 0.375, 0.5])
me_cube_024.materials.append(mat_material)
me_cube_024.use_mirror_vertex_groups = False
me_cube_024.update()
me_cube_025 = bpy.data.meshes.new('Cube.025')
me_cube_025.from_pydata([(0.5, 0.5, 5.0), (0.5, 0.5, 0.0), (0.5, -0.5, 5.0), (0.5, -0.5, 0.0), (-0.5, 0.5, 5.0), (-0.5, 0.5, 0.0), (-0.5, -0.5, 5.0), (-0.5, -0.5, 0.0)], [], [(0, 4, 6, 2), (3, 2, 6, 7), (7, 6, 4, 5), (5, 1, 3, 7), (1, 0, 2, 3), (5, 4, 0, 1)])
_uv = me_cube_025.uv_layers.new(name='UVMap')
_uv.uv.foreach_set('vector', [0.625, 0.5, 0.875, 0.5, 0.875, 0.75, 0.625, 0.75, 0.375, 0.75, 0.625, 0.75, 0.625, 1.0, 0.375, 1.0, 0.375, 0.0, 0.625, 0.0, 0.625, 0.25, 0.375, 0.25, 0.125, 0.5, 0.375, 0.5, 0.375, 0.75, 0.125, 0.75, 0.375, 0.5, 0.625, 0.5, 0.625, 0.75, 0.375, 0.75, 0.375, 0.25, 0.625, 0.25, 0.625, 0.5, 0.375, 0.5])
me_cube_025.materials.append(mat_material)
me_cube_025.use_mirror_vertex_groups = False
me_cube_025.update()
me_cube_027 = bpy.data.meshes.new('Cube.027')
me_cube_027.from_pydata([(0.5, 0.5, 5.0), (0.5, 0.5, 0.0), (0.5, -0.5, 5.0), (0.5, -0.5, 0.0), (-0.5, 0.5, 5.0), (-0.5, 0.5, 0.0), (-0.5, -0.5, 5.0), (-0.5, -0.5, 0.0)], [], [(0, 4, 6, 2), (3, 2, 6, 7), (7, 6, 4, 5), (5, 1, 3, 7), (1, 0, 2, 3), (5, 4, 0, 1)])
_uv = me_cube_027.uv_layers.new(name='UVMap')
_uv.uv.foreach_set('vector', [0.625, 0.5, 0.875, 0.5, 0.875, 0.75, 0.625, 0.75, 0.375, 0.75, 0.625, 0.75, 0.625, 1.0, 0.375, 1.0, 0.375, 0.0, 0.625, 0.0, 0.625, 0.25, 0.375, 0.25, 0.125, 0.5, 0.375, 0.5, 0.375, 0.75, 0.125, 0.75, 0.375, 0.5, 0.625, 0.5, 0.625, 0.75, 0.375, 0.75, 0.375, 0.25, 0.625, 0.25, 0.625, 0.5, 0.375, 0.5])
me_cube_027.materials.append(mat_material)
me_cube_027.use_mirror_vertex_groups = False
me_cube_027.update()
me_cube_028 = bpy.data.meshes.new('Cube.028')
me_cube_028.from_pydata([(0.5, 0.5, 5.0), (0.5, 0.5, 0.0), (0.5, -0.5, 5.0), (0.5, -0.5, 0.0), (-0.5, 0.5, 5.0), (-0.5, 0.5, 0.0), (-0.5, -0.5, 5.0), (-0.5, -0.5, 0.0)], [], [(0, 4, 6, 2), (3, 2, 6, 7), (7, 6, 4, 5), (5, 1, 3, 7), (1, 0, 2, 3), (5, 4, 0, 1)])
_uv = me_cube_028.uv_layers.new(name='UVMap')
_uv.uv.foreach_set('vector', [0.625, 0.5, 0.875, 0.5, 0.875, 0.75, 0.625, 0.75, 0.375, 0.75, 0.625, 0.75, 0.625, 1.0, 0.375, 1.0, 0.375, 0.0, 0.625, 0.0, 0.625, 0.25, 0.375, 0.25, 0.125, 0.5, 0.375, 0.5, 0.375, 0.75, 0.125, 0.75, 0.375, 0.5, 0.625, 0.5, 0.625, 0.75, 0.375, 0.75, 0.375, 0.25, 0.625, 0.25, 0.625, 0.5, 0.375, 0.5])
me_cube_028.materials.append(mat_material)
me_cube_028.use_mirror_vertex_groups = False
me_cube_028.update()
me_cube_030 = bpy.data.meshes.new('Cube.030')
me_cube_030.from_pydata([(0.5, 0.5, 5.0), (0.5, 0.5, 0.0), (0.5, -0.5, 5.0), (0.5, -0.5, 0.0), (-0.5, 0.5, 5.0), (-0.5, 0.5, 0.0), (-0.5, -0.5, 5.0), (-0.5, -0.5, 0.0)], [], [(0, 4, 6, 2), (3, 2, 6, 7), (7, 6, 4, 5), (5, 1, 3, 7), (1, 0, 2, 3), (5, 4, 0, 1)])
_uv = me_cube_030.uv_layers.new(name='UVMap')
_uv.uv.foreach_set('vector', [0.625, 0.5, 0.875, 0.5, 0.875, 0.75, 0.625, 0.75, 0.375, 0.75, 0.625, 0.75, 0.625, 1.0, 0.375, 1.0, 0.375, 0.0, 0.625, 0.0, 0.625, 0.25, 0.375, 0.25, 0.125, 0.5, 0.375, 0.5, 0.375, 0.75, 0.125, 0.75, 0.375, 0.5, 0.625, 0.5, 0.625, 0.75, 0.375, 0.75, 0.375, 0.25, 0.625, 0.25, 0.625, 0.5, 0.375, 0.5])
me_cube_030.materials.append(mat_material)
me_cube_030.use_mirror_vertex_groups = False
me_cube_030.update()
me_cube_031 = bpy.data.meshes.new('Cube.031')
me_cube_031.from_pydata([(0.5, 0.5, 5.0), (0.5, 0.5, 0.0), (0.5, -0.5, 5.0), (0.5, -0.5, 0.0), (-0.5, 0.5, 5.0), (-0.5, 0.5, 0.0), (-0.5, -0.5, 5.0), (-0.5, -0.5, 0.0)], [], [(0, 4, 6, 2), (3, 2, 6, 7), (7, 6, 4, 5), (5, 1, 3, 7), (1, 0, 2, 3), (5, 4, 0, 1)])
_uv = me_cube_031.uv_layers.new(name='UVMap')
_uv.uv.foreach_set('vector', [0.625, 0.5, 0.875, 0.5, 0.875, 0.75, 0.625, 0.75, 0.375, 0.75, 0.625, 0.75, 0.625, 1.0, 0.375, 1.0, 0.375, 0.0, 0.625, 0.0, 0.625, 0.25, 0.375, 0.25, 0.125, 0.5, 0.375, 0.5, 0.375, 0.75, 0.125, 0.75, 0.375, 0.5, 0.625, 0.5, 0.625, 0.75, 0.375, 0.75, 0.375, 0.25, 0.625, 0.25, 0.625, 0.5, 0.375, 0.5])
me_cube_031.materials.append(mat_material)
me_cube_031.use_mirror_vertex_groups = False
me_cube_031.update()

# ---- objects
ob_w_short_full = bpy.data.objects.new('w_short_full', me_cube_004)
ob_w_short_slit = bpy.data.objects.new('w_short_slit', me_cube_006)
ob_w_short_window = bpy.data.objects.new('w_short_window', me_cube_013)
ob_w_tall_entrance = bpy.data.objects.new('w_tall_entrance', me_cube_016)
ob_w_short_arch = bpy.data.objects.new('w_short_arch', me_cube_019)
ob_w_tall_support_single = bpy.data.objects.new('w_tall_support_single', me_cube_023)
ob_w_tall_support_beam = bpy.data.objects.new('w_tall_support_beam', me_cube_026)
ob_w_tall_support_narrow = bpy.data.objects.new('w_tall_support_narrow', me_cube_029)
ob_w_tall_full = bpy.data.objects.new('w_tall_full', me_cube_032)
ob_p_short = bpy.data.objects.new('p_short', me_cube_008)
ob_p_tall = bpy.data.objects.new('p_tall', me_cube_015)
ob_p_beam_connector = bpy.data.objects.new('p_beam_connector', me_cube_034)
ob_cube_002 = bpy.data.objects.new('Cube.002', me_cube_002)
ob_cube_003 = bpy.data.objects.new('Cube.003', me_cube_003)
ob_cube_007 = bpy.data.objects.new('Cube.007', me_cube_009)
ob_cube_009 = bpy.data.objects.new('Cube.009', me_cube_011)
ob_cube_010 = bpy.data.objects.new('Cube.010', me_cube_012)
ob_cube_012 = bpy.data.objects.new('Cube.012', me_cube_017)
ob_cube_013 = bpy.data.objects.new('Cube.013', me_cube_018)
ob_cube_001 = bpy.data.objects.new('Cube.001', me_cube_014)
ob_cube_015 = bpy.data.objects.new('Cube.015', me_cube_021)
ob_cube_016 = bpy.data.objects.new('Cube.016', me_cube_022)
ob_cube_018 = bpy.data.objects.new('Cube.018', me_cube_024)
ob_cube_019 = bpy.data.objects.new('Cube.019', me_cube_025)
ob_cube_021 = bpy.data.objects.new('Cube.021', me_cube_027)
ob_cube_022 = bpy.data.objects.new('Cube.022', me_cube_028)
ob_cube_024 = bpy.data.objects.new('Cube.024', me_cube_030)
ob_cube_025 = bpy.data.objects.new('Cube.025', me_cube_031)

# ---- transforms, parenting, visibility, modifiers, constraints
ob_w_short_full.location = (-2.0, 0.0, 0.0)
ob_w_short_full.lock_rotations_4d = False
ob_w_short_full.empty_display_type = 'ARROWS'
ob_w_short_full.lineart.crease_threshold = 0.0
ob_w_short_slit.location = (-2.0, 4.0, 0.0)
ob_w_short_slit.lock_rotations_4d = False
ob_w_short_slit.empty_display_type = 'ARROWS'
ob_w_short_slit.lineart.crease_threshold = 0.0
ob_w_short_window.location = (-2.0, 8.0, 0.0)
ob_w_short_window.lock_rotations_4d = False
ob_w_short_window.empty_display_type = 'ARROWS'
ob_w_short_window.lineart.crease_threshold = 0.0
ob_w_tall_entrance.location = (6.0, 0.0, 0.0)
ob_w_short_arch.location = (-2.0, 12.0, 0.0)
ob_w_tall_support_single.location = (6.0, 8.0, 0.0)
ob_w_tall_support_beam.location = (6.0, 12.0, 0.0)
ob_w_tall_support_narrow.location = (6.0, 4.0, 0.0)
ob_w_tall_full.location = (6.0, 16.0, 0.0)
ob_p_short.location = (0.0, 0.0, 0.0)
ob_p_short.lock_rotations_4d = False
ob_p_short.empty_display_type = 'ARROWS'
ob_p_short.lineart.crease_threshold = 0.0
ob_p_tall.location = (4.0, 0.0, 0.0)
ob_p_tall.lock_rotations_4d = False
ob_p_tall.empty_display_type = 'ARROWS'
ob_p_tall.lineart.crease_threshold = 0.0
ob_p_beam_connector.location = (12.0, 0.0, 0.0)
ob_p_beam_connector.lock_rotations_4d = False
ob_p_beam_connector.empty_display_type = 'ARROWS'
ob_p_beam_connector.lineart.crease_threshold = 0.0
ob_cube_002.location = (0.0, 4.0, 0.0)
ob_cube_002.lock_rotations_4d = False
ob_cube_002.empty_display_type = 'ARROWS'
ob_cube_002.lineart.crease_threshold = 0.0
ob_cube_003.location = (-4.0, 4.0, 0.0)
ob_cube_003.lock_rotations_4d = False
ob_cube_003.empty_display_type = 'ARROWS'
ob_cube_003.lineart.crease_threshold = 0.0
ob_cube_007.location = (-4.0, 0.0, 0.0)
ob_cube_007.lock_rotations_4d = False
ob_cube_007.empty_display_type = 'ARROWS'
ob_cube_007.lineart.crease_threshold = 0.0
ob_cube_009.location = (0.0, 8.0, 0.0)
ob_cube_009.lock_rotations_4d = False
ob_cube_009.empty_display_type = 'ARROWS'
ob_cube_009.lineart.crease_threshold = 0.0
ob_cube_010.location = (-4.0, 8.0, 0.0)
ob_cube_010.lock_rotations_4d = False
ob_cube_010.empty_display_type = 'ARROWS'
ob_cube_010.lineart.crease_threshold = 0.0
ob_cube_012.location = (0.0, 12.0, 0.0)
ob_cube_012.lock_rotations_4d = False
ob_cube_012.empty_display_type = 'ARROWS'
ob_cube_012.lineart.crease_threshold = 0.0
ob_cube_013.location = (-4.0, 12.0, 0.0)
ob_cube_013.lock_rotations_4d = False
ob_cube_013.empty_display_type = 'ARROWS'
ob_cube_013.lineart.crease_threshold = 0.0
ob_cube_001.location = (8.0, 0.0, 0.0)
ob_cube_001.lock_rotations_4d = False
ob_cube_001.empty_display_type = 'ARROWS'
ob_cube_001.lineart.crease_threshold = 0.0
ob_cube_015.location = (8.0, 8.0, 0.0)
ob_cube_015.lock_rotations_4d = False
ob_cube_015.empty_display_type = 'ARROWS'
ob_cube_015.lineart.crease_threshold = 0.0
ob_cube_016.location = (4.0, 8.0, 0.0)
ob_cube_016.lock_rotations_4d = False
ob_cube_016.empty_display_type = 'ARROWS'
ob_cube_016.lineart.crease_threshold = 0.0
ob_cube_018.location = (8.0, 12.0, 0.0)
ob_cube_018.lock_rotations_4d = False
ob_cube_018.empty_display_type = 'ARROWS'
ob_cube_018.lineart.crease_threshold = 0.0
ob_cube_019.location = (4.0, 12.0, 0.0)
ob_cube_019.lock_rotations_4d = False
ob_cube_019.empty_display_type = 'ARROWS'
ob_cube_019.lineart.crease_threshold = 0.0
ob_cube_021.location = (8.0, 4.0, 0.0)
ob_cube_021.lock_rotations_4d = False
ob_cube_021.empty_display_type = 'ARROWS'
ob_cube_021.lineart.crease_threshold = 0.0
ob_cube_022.location = (4.0, 4.0, 0.0)
ob_cube_022.lock_rotations_4d = False
ob_cube_022.empty_display_type = 'ARROWS'
ob_cube_022.lineart.crease_threshold = 0.0
ob_cube_024.location = (8.0, 16.0, 0.0)
ob_cube_024.lock_rotations_4d = False
ob_cube_024.empty_display_type = 'ARROWS'
ob_cube_024.lineart.crease_threshold = 0.0
ob_cube_025.location = (4.0, 16.0, 0.0)
ob_cube_025.lock_rotations_4d = False
ob_cube_025.empty_display_type = 'ARROWS'
ob_cube_025.lineart.crease_threshold = 0.0

# ---- collection membership
col_walls.objects.link(ob_w_short_full)
col_walls.objects.link(ob_w_short_slit)
col_walls.objects.link(ob_w_short_window)
col_walls.objects.link(ob_w_tall_entrance)
col_walls.objects.link(ob_w_short_arch)
col_walls.objects.link(ob_w_tall_support_single)
col_walls.objects.link(ob_w_tall_support_beam)
col_walls.objects.link(ob_w_tall_support_narrow)
col_walls.objects.link(ob_w_tall_full)
col_pillars.objects.link(ob_p_short)
col_pillars.objects.link(ob_p_tall)
col_pillars.objects.link(ob_p_beam_connector)
col_ref.objects.link(ob_cube_002)
col_ref.objects.link(ob_cube_003)
col_ref.objects.link(ob_cube_007)
col_ref.objects.link(ob_cube_009)
col_ref.objects.link(ob_cube_010)
col_ref.objects.link(ob_cube_012)
col_ref.objects.link(ob_cube_013)
col_ref.objects.link(ob_cube_001)
col_ref.objects.link(ob_cube_015)
col_ref.objects.link(ob_cube_016)
col_ref.objects.link(ob_cube_018)
col_ref.objects.link(ob_cube_019)
col_ref.objects.link(ob_cube_021)
col_ref.objects.link(ob_cube_022)
col_ref.objects.link(ob_cube_024)
col_ref.objects.link(ob_cube_025)

# ---- scene / render settings (as saved in the file)
scene.frame_start = 1; scene.frame_end = 250; scene.frame_set(1)
scene.render.engine = 'BLENDER_EEVEE_NEXT'
scene.cycles.sampling_pattern = 'TABULATED_SOBOL'
scene.view_settings.view_transform = 'Filmic'
bpy.context.view_layer.update()

# ---- added for rendering (the .blend has no active camera and no usable light): camera, sun
cam_auto = bpy.data.cameras.new('AutoCamera')
cam_auto.lens = 50.0
cam_auto.sensor_width = 36.0
cam_auto.clip_end = 1000.0
ob_auto_camera = bpy.data.objects.new('AutoCamera', cam_auto)
scene.collection.objects.link(ob_auto_camera)
ob_auto_camera.location = (26.7199, -19.2638, 20.6759)
ob_auto_camera.rotation_euler = (1.09748, -7.21219e-08, 0.694738)
scene.camera = ob_auto_camera
light_auto_sun = bpy.data.lights.new('AutoSun', 'SUN')
light_auto_sun.energy = 3.0
light_auto_sun.angle = 0.0523599
ob_auto_sun = bpy.data.objects.new('AutoSun', light_auto_sun)
scene.collection.objects.link(ob_auto_sun)
ob_auto_sun.rotation_euler = (0.872665, 0.174533, 0.523599)
bpy.context.view_layer.update()
